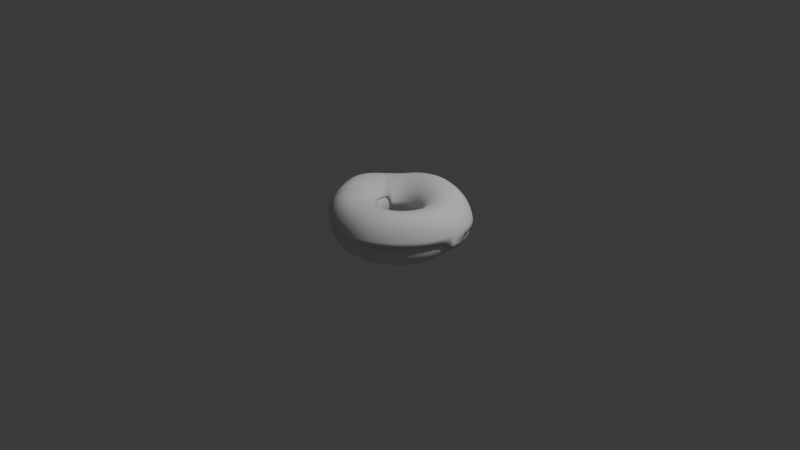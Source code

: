 # Source: donut1.blend  (saved by Blender 4.2.66; exported with 4.5.12 LTS)
import bpy
from mathutils import Matrix  # noqa: F401  (used for matrix-valued properties, if any)

bpy.ops.wm.read_factory_settings(use_empty=True)
scene = bpy.context.scene
scene.name = 'Scene'

# ---- collections
col_collection = bpy.data.collections.new('Collection'); scene.collection.children.link(col_collection)

# ---- world
world_world = bpy.data.worlds.new('World'); scene.world = world_world
world_world.use_nodes = True; world_world.node_tree.nodes.clear()
_N = world_world.node_tree.nodes; _L = world_world.node_tree.links
n0 = _N.new('ShaderNodeOutputWorld'); n0.name = 'World Output'; n0.location = (300, 300)
n1 = _N.new('ShaderNodeBackground'); n1.name = 'Background'; n1.location = (10, 300)
n1.inputs[0].default_value = (0.05088, 0.05088, 0.05088, 1.0)
_L.new(n1.outputs[0], n0.inputs[0])
n0.is_active_output = True
world_world.color = (0.05088, 0.05088, 0.05088)
world_world.sun_shadow_jitter_overblur = 0.0

# ---- cameras
cam_camera = bpy.data.cameras.new('Camera')
cam_camera.clip_end = 100.0
cam_camera.ortho_scale = 7.314

# ---- lights
light_light = bpy.data.lights.new('Light', 'POINT')
light_light.energy = 1000.0
light_light.shadow_soft_size = 0.1

# ---- meshes
me_torus_001 = bpy.data.meshes.new('Torus.001')
me_torus_001.from_pydata([(0.7316, -0.0704, 0.02873), (0.7126, -0.07976, 0.1307), (0.662, -0.08813, 0.2242), (0.5738, -0.09161, 0.2793), (0.4621, -0.08839, 0.2805), (0.3544, -0.07993, 0.2294), (0.279, -0.06911, 0.141), (0.2542, -0.05836, 0.02852), (0.2842, -0.0496, -0.09152), (0.3606, -0.04428, -0.1905), (0.4669, -0.04376, -0.2339), (0.5754, -0.04764, -0.213), (0.6622, -0.05413, -0.1486), (0.7157, -0.06181, -0.06542), (0.7409, 0.08173, 0.03544), (0.7234, 0.06667, 0.1311), (0.6687, 0.04445, 0.2218), (0.5812, 0.01939, 0.2777), (0.4678, -0.002169, 0.2805), (0.3582, -0.016, 0.2315), (0.2815, -0.01939, 0.1434), (0.2556, -0.012, 0.03027), (0.2847, 0.004999, -0.09104), (0.3608, 0.02889, -0.1896), (0.4664, 0.05339, -0.2288), (0.5758, 0.07266, -0.2018), (0.6633, 0.08413, -0.1332), (0.7206, 0.0876, -0.05315), (0.7084, 0.2374, 0.02587), (0.6956, 0.2167, 0.1265), (0.6449, 0.1806, 0.2192), (0.5594, 0.1334, 0.2771), (0.4494, 0.08516, 0.2822), (0.3436, 0.0484, 0.2344), (0.2691, 0.03049, 0.146), (0.2434, 0.03425, 0.03223), (0.27, 0.05914, -0.08999), (0.3409, 0.1017, -0.1918), (0.4412, 0.1514, -0.2369), (0.546, 0.1957, -0.2172), (0.6312, 0.2268, -0.1535), (0.6869, 0.2411, -0.06935), (0.629, 0.3868, 0.01263), (0.6222, 0.3605, 0.1245), (0.5803, 0.3167, 0.2184), (0.5042, 0.2482, 0.2786), (0.4057, 0.1693, 0.2871), (0.3098, 0.11, 0.2385), (0.2417, 0.07795, 0.149), (0.2175, 0.07792, 0.03447), (0.2399, 0.1098, -0.08816), (0.3009, 0.1699, -0.1934), (0.3887, 0.2444, -0.2497), (0.4821, 0.3147, -0.2436), (0.5592, 0.366, -0.1862), (0.6089, 0.3902, -0.0955), (0.5029, 0.5169, 0.01878), (0.4997, 0.4864, 0.1322), (0.4691, 0.4259, 0.2296), (0.4119, 0.3394, 0.2895), (0.3348, 0.2442, 0.2942), (0.2572, 0.165, 0.2434), (0.2001, 0.1203, 0.1522), (0.1791, 0.1166, 0.03697), (0.1961, 0.1544, -0.08585), (0.243, 0.2292, -0.1908), (0.3108, 0.3248, -0.2501), (0.3848, 0.417, -0.2487), (0.4464, 0.4854, -0.191), (0.4861, 0.5186, -0.09466), (0.3417, 0.6173, 0.0289), (0.3412, 0.5863, 0.1452), (0.324, 0.5194, 0.2441), (0.2914, 0.4181, 0.3019), (0.2416, 0.3052, 0.3028), (0.1882, 0.2102, 0.2487), (0.1467, 0.1552, 0.1557), (0.1305, 0.1484, 0.03962), (0.1409, 0.1904, -0.08326), (0.1705, 0.2764, -0.1875), (0.2133, 0.387, -0.2464), (0.2622, 0.4943, -0.2445), (0.3031, 0.5752, -0.1855), (0.3298, 0.6161, -0.08717), (0.1605, 0.6788, 0.03629), (0.1629, 0.6501, 0.1549), (0.1621, 0.5818, 0.2561), (0.1527, 0.4744, 0.3139), (0.1342, 0.35, 0.3107), (0.108, 0.2442, 0.2529), (0.08487, 0.1813, 0.1583), (0.07441, 0.1714, 0.04199), (0.07738, 0.2159, -0.08066), (0.08886, 0.3076, -0.1849), (0.1045, 0.4259, -0.2439), (0.1239, 0.5415, -0.2416), (0.1416, 0.6291, -0.1816), (0.1538, 0.6746, -0.08171), (-0.02404, 0.6938, 0.03709), (-0.01637, 0.6704, 0.1545), (-0.003959, 0.6083, 0.2538), (0.01067, 0.504, 0.3114), (0.02022, 0.3783, 0.3088), (0.02183, 0.2667, 0.2512), (0.01829, 0.198, 0.1574), (0.01399, 0.1848, 0.04255), (0.009459, 0.2284, -0.07884), (0.002723, 0.3199, -0.1831), (-0.00797, 0.4378, -0.2424), (-0.01824, 0.5532, -0.2409), (-0.02483, 0.6411, -0.1812), (-0.02681, 0.6874, -0.08111), (-0.1946, 0.6718, 0.02861), (-0.1835, 0.6525, 0.1411), (-0.1597, 0.598, 0.2368), (-0.1268, 0.5041, 0.2942), (-0.09236, 0.3849, 0.296), (-0.06472, 0.2743, 0.2435), (-0.04919, 0.2035, 0.1532), (-0.04704, 0.1875, 0.04052), (-0.05841, 0.2272, -0.07945), (-0.08284, 0.3127, -0.1829), (-0.1169, 0.4224, -0.2424), (-0.1528, 0.5316, -0.2414), (-0.18, 0.6159, -0.1827), (-0.194, 0.662, -0.08502), (-0.3448, 0.6155, 0.0172), (-0.3324, 0.601, 0.1246), (-0.3017, 0.5533, 0.2154), (-0.2538, 0.4707, 0.2717), (-0.1975, 0.3659, 0.2782), (-0.1466, 0.2639, 0.2325), (-0.1136, 0.1956, 0.1469), (-0.1051, 0.1781, 0.03653), (-0.1225, 0.212, -0.08214), (-0.163, 0.2865, -0.1847), (-0.218, 0.3836, -0.2437), (-0.2738, 0.482, -0.2429), (-0.3172, 0.559, -0.186), (-0.3408, 0.6031, -0.09187), (-0.4743, 0.5242, 0.009601), (-0.4613, 0.5146, 0.1133), (-0.4252, 0.4761, 0.2), (-0.365, 0.4074, 0.2539), (-0.2908, 0.3197, 0.2626), (-0.2198, 0.234, 0.2216), (-0.1715, 0.1736, 0.14), (-0.157, 0.157, 0.03149), (-0.1796, 0.183, -0.08558), (-0.2337, 0.2435, -0.1874), (-0.3061, 0.3247, -0.2457), (-0.3784, 0.4072, -0.2446), (-0.4351, 0.4724, -0.1885), (-0.467, 0.5112, -0.09646), (-0.5844, 0.4015, 0.008923), (-0.571, 0.3954, 0.1122), (-0.5328, 0.3656, 0.2018), (-0.4663, 0.3127, 0.2573), (-0.3755, 0.2467, 0.2624), (-0.2836, 0.1841, 0.2167), (-0.22, 0.1385, 0.1342), (-0.2, 0.1254, 0.02627), (-0.2268, 0.1425, -0.08929), (-0.2917, 0.1871, -0.19), (-0.3778, 0.2484, -0.2473), (-0.4654, 0.3107, -0.2452), (-0.5348, 0.3601, -0.1884), (-0.5742, 0.3901, -0.09636), (-0.6727, 0.2527, 0.01643), (-0.6667, 0.2461, 0.128), (-0.6302, 0.2254, 0.2234), (-0.5542, 0.1921, 0.2779), (-0.4468, 0.1537, 0.2742), (-0.3356, 0.1181, 0.219), (-0.2573, 0.09333, 0.1303), (-0.2322, 0.08603, 0.0212), (-0.2618, 0.09425, -0.0935), (-0.3347, 0.1202, -0.1924), (-0.4319, 0.1586, -0.2486), (-0.5326, 0.1975, -0.2453), (-0.6125, 0.2282, -0.1871), (-0.6581, 0.2466, -0.0928), (-0.7313, 0.09164, 0.01957), (-0.7309, 0.0857, 0.1374), (-0.6966, 0.07459, 0.239), (-0.6143, 0.06188, 0.2946), (-0.4937, 0.05283, 0.2847), (-0.3697, 0.0454, 0.2226), (-0.2805, 0.04213, 0.1275), (-0.2516, 0.04153, 0.01625), (-0.2824, 0.04153, -0.09808), (-0.3599, 0.04639, -0.1946), (-0.4649, 0.05936, -0.2499), (-0.5743, 0.07311, -0.2472), (-0.6615, 0.08422, -0.1893), (-0.7121, 0.09109, -0.09415), (-0.748, -0.07001, 0.01217), (-0.7456, -0.06966, 0.1267), (-0.7098, -0.06804, 0.2286), (-0.6276, -0.06092, 0.2899), (-0.5064, -0.04494, 0.2854), (-0.3802, -0.02679, 0.2229), (-0.2876, -0.01009, 0.1246), (-0.2572, -0.004688, 0.01159), (-0.2875, -0.01254, -0.1034), (-0.3655, -0.02923, -0.1972), (-0.4726, -0.04382, -0.2517), (-0.5841, -0.05629, -0.2496), (-0.6738, -0.06565, -0.1923), (-0.7276, -0.07008, -0.09803), (-0.7221, -0.2311, 0.006994), (-0.7154, -0.2219, 0.1159), (-0.6755, -0.2024, 0.2121), (-0.5963, -0.1729, 0.2739), (-0.4842, -0.1349, 0.2777), (-0.3664, -0.09387, 0.2193), (-0.278, -0.06037, 0.1213), (-0.2479, -0.04963, 0.007013), (-0.2762, -0.06532, -0.1083), (-0.3506, -0.1024, -0.2011), (-0.4538, -0.1451, -0.2539), (-0.5609, -0.1834, -0.2525), (-0.6478, -0.2129, -0.196), (-0.701, -0.2287, -0.1023), (-0.6504, -0.3808, 0.005276), (-0.6455, -0.3674, 0.1153), (-0.6077, -0.3329, 0.2087), (-0.533, -0.2791, 0.2651), (-0.4338, -0.2171, 0.2693), (-0.3309, -0.1545, 0.2145), (-0.2528, -0.107, 0.1183), (-0.2244, -0.09091, 0.002354), (-0.2492, -0.1142, -0.1125), (-0.3156, -0.1696, -0.205), (-0.4084, -0.2381, -0.2565), (-0.5042, -0.301, -0.255), (-0.5823, -0.3494, -0.1988), (-0.6307, -0.3758, -0.1049), (-0.5368, -0.5098, 0.006035), (-0.534, -0.4931, 0.1169), (-0.5049, -0.4487, 0.211), (-0.4455, -0.3777, 0.267), (-0.3642, -0.2927, 0.2684), (-0.2792, -0.2085, 0.2118), (-0.2132, -0.1475, 0.115), (-0.1881, -0.1275, -0.001287), (-0.2082, -0.157, -0.1157), (-0.2625, -0.2278, -0.2077), (-0.3385, -0.3177, -0.2585), (-0.4167, -0.4023, -0.2561), (-0.4804, -0.4669, -0.1997), (-0.5202, -0.5026, -0.1051), (-0.3899, -0.611, 0.007258), (-0.3895, -0.592, 0.1183), (-0.3714, -0.5401, 0.2123), (-0.3318, -0.4559, 0.2678), (-0.2751, -0.3534, 0.2675), (-0.2129, -0.2525, 0.2097), (-0.1622, -0.1821, 0.1128), (-0.1419, -0.159, -0.003287), (-0.1563, -0.1926, -0.1173), (-0.1951, -0.2749, -0.2089), (-0.2489, -0.3805, -0.259), (-0.304, -0.4814, -0.256), (-0.349, -0.5587, -0.1992), (-0.3774, -0.6018, -0.1043), (-0.2226, -0.6794, 0.00652), (-0.2241, -0.6587, 0.1172), (-0.2175, -0.6018, 0.2105), (-0.2002, -0.5092, 0.2653), (-0.1721, -0.3957, 0.265), (-0.1362, -0.2856, 0.2081), (-0.1035, -0.2099, 0.1126), (-0.08899, -0.1853, -0.002761), (-0.09672, -0.2202, -0.1167), (-0.1179, -0.3087, -0.2081), (-0.146, -0.4234, -0.2581), (-0.1749, -0.5339, -0.2555), (-0.1992, -0.6201, -0.1991), (-0.215, -0.6685, -0.1047), (-0.04801, -0.71, 0.004478), (-0.05157, -0.6888, 0.1139), (-0.05597, -0.6297, 0.2062), (-0.06057, -0.5333, 0.2612), (-0.06303, -0.417, 0.2629), (-0.05463, -0.3068, 0.2088), (-0.04099, -0.2297, 0.1149), (-0.03262, -0.2041, 0.0003665), (-0.03301, -0.2387, -0.1139), (-0.03552, -0.3269, -0.2055), (-0.03687, -0.4436, -0.2566), (-0.03898, -0.5573, -0.255), (-0.04218, -0.6471, -0.199), (-0.04519, -0.6981, -0.1055), (0.1222, -0.7002, 0.004099), (0.1159, -0.6787, 0.1123), (0.09991, -0.6194, 0.204), (0.07423, -0.526, 0.2592), (0.04594, -0.4169, 0.2625), (0.02788, -0.314, 0.2114), (0.02253, -0.2393, 0.1191), (0.02465, -0.2136, 0.005343), (0.03148, -0.2458, -0.109), (0.047, -0.3285, -0.2019), (0.07191, -0.4386, -0.2558), (0.09521, -0.5502, -0.2544), (0.1119, -0.6383, -0.1984), (0.1208, -0.6885, -0.1051), (0.2769, -0.6479, 0.006914), (0.2666, -0.6277, 0.1158), (0.2405, -0.576, 0.2071), (0.1973, -0.4939, 0.2609), (0.1489, -0.3962, 0.2637), (0.1077, -0.305, 0.2148), (0.08425, -0.2371, 0.1243), (0.08024, -0.2122, 0.01132), (0.09374, -0.2399, -0.1031), (0.1258, -0.3127, -0.1983), (0.1731, -0.4101, -0.2545), (0.2194, -0.5121, -0.2532), (0.2547, -0.5934, -0.197), (0.2739, -0.6388, -0.1031), (0.4134, -0.5657, 0.01129), (0.398, -0.5505, 0.1205), (0.3615, -0.5091, 0.212), (0.3071, -0.4415, 0.2659), (0.2419, -0.3587, 0.2677), (0.1813, -0.2799, 0.2181), (0.1415, -0.2224, 0.1296), (0.1317, -0.1994, 0.01735), (0.1509, -0.2213, -0.09794), (0.1978, -0.2803, -0.1961), (0.2623, -0.3627, -0.2528), (0.3294, -0.4496, -0.2512), (0.3817, -0.5188, -0.1943), (0.4096, -0.5573, -0.09948), (0.5274, -0.4632, 0.01548), (0.5096, -0.4541, 0.1252), (0.4674, -0.4244, 0.2171), (0.4012, -0.3726, 0.271), (0.3219, -0.3071, 0.2724), (0.2451, -0.2427, 0.2219), (0.1919, -0.1957, 0.1338), (0.1767, -0.1759, 0.02206), (0.2007, -0.1907, -0.09451), (0.2595, -0.2348, -0.1943), (0.3391, -0.2994, -0.2511), (0.4224, -0.3682, -0.2492), (0.4878, -0.4234, -0.1915), (0.5226, -0.4549, -0.09592), (0.6201, -0.3452, 0.01859), (0.6026, -0.3427, 0.129), (0.556, -0.325, 0.2216), (0.4797, -0.29, 0.2757), (0.3863, -0.2434, 0.2765), (0.2966, -0.1958, 0.2253), (0.233, -0.1592, 0.1364), (0.2134, -0.1428, 0.025), (0.2409, -0.1498, -0.09278), (0.3083, -0.1787, -0.1931), (0.4012, -0.2232, -0.2499), (0.4974, -0.2718, -0.2477), (0.5727, -0.3118, -0.1896), (0.613, -0.3361, -0.09339), (0.689, -0.2136, 0.01993), (0.6726, -0.2175, 0.131), (0.6234, -0.2124, 0.2244), (0.5392, -0.1957, 0.279), (0.434, -0.1698, 0.2795), (0.3334, -0.1406, 0.2275), (0.2624, -0.1164, 0.1387), (0.2398, -0.1026, 0.02683), (0.2692, -0.102, -0.09188), (0.3427, -0.1144, -0.1926), (0.4447, -0.1368, -0.2454), (0.5491, -0.1633, -0.2363), (0.6313, -0.1869, -0.1772), (0.6781, -0.2038, -0.08735)], [], [(0, 14, 15, 1), (1, 15, 16, 2), (2, 16, 17, 3), (3, 17, 18, 4), (4, 18, 19, 5), (5, 19, 20, 6), (6, 20, 21, 7), (7, 21, 22, 8), (8, 22, 23, 9), (9, 23, 24, 10), (10, 24, 25, 11), (11, 25, 26, 12), (12, 26, 27, 13), (13, 27, 14, 0), (14, 28, 29, 15), (15, 29, 30, 16), (16, 30, 31, 17), (17, 31, 32, 18), (18, 32, 33, 19), (19, 33, 34, 20), (20, 34, 35, 21), (21, 35, 36, 22), (22, 36, 37, 23), (23, 37, 38, 24), (24, 38, 39, 25), (25, 39, 40, 26), (26, 40, 41, 27), (27, 41, 28, 14), (28, 42, 43, 29), (29, 43, 44, 30), (30, 44, 45, 31), (31, 45, 46, 32), (32, 46, 47, 33), (33, 47, 48, 34), (34, 48, 49, 35), (35, 49, 50, 36), (36, 50, 51, 37), (37, 51, 52, 38), (38, 52, 53, 39), (39, 53, 54, 40), (40, 54, 55, 41), (41, 55, 42, 28), (42, 56, 57, 43), (43, 57, 58, 44), (44, 58, 59, 45), (45, 59, 60, 46), (46, 60, 61, 47), (47, 61, 62, 48), (48, 62, 63, 49), (49, 63, 64, 50), (50, 64, 65, 51), (51, 65, 66, 52), (52, 66, 67, 53), (53, 67, 68, 54), (54, 68, 69, 55), (55, 69, 56, 42), (56, 70, 71, 57), (57, 71, 72, 58), (58, 72, 73, 59), (59, 73, 74, 60), (60, 74, 75, 61), (61, 75, 76, 62), (62, 76, 77, 63), (63, 77, 78, 64), (64, 78, 79, 65), (65, 79, 80, 66), (66, 80, 81, 67), (67, 81, 82, 68), (68, 82, 83, 69), (69, 83, 70, 56), (70, 84, 85, 71), (71, 85, 86, 72), (72, 86, 87, 73), (73, 87, 88, 74), (74, 88, 89, 75), (75, 89, 90, 76), (76, 90, 91, 77), (77, 91, 92, 78), (78, 92, 93, 79), (79, 93, 94, 80), (80, 94, 95, 81), (81, 95, 96, 82), (82, 96, 97, 83), (83, 97, 84, 70), (84, 98, 99, 85), (85, 99, 100, 86), (86, 100, 101, 87), (87, 101, 102, 88), (88, 102, 103, 89), (89, 103, 104, 90), (90, 104, 105, 91), (91, 105, 106, 92), (92, 106, 107, 93), (93, 107, 108, 94), (94, 108, 109, 95), (95, 109, 110, 96), (96, 110, 111, 97), (97, 111, 98, 84), (98, 112, 113, 99), (99, 113, 114, 100), (100, 114, 115, 101), (101, 115, 116, 102), (102, 116, 117, 103), (103, 117, 118, 104), (104, 118, 119, 105), (105, 119, 120, 106), (106, 120, 121, 107), (107, 121, 122, 108), (108, 122, 123, 109), (109, 123, 124, 110), (110, 124, 125, 111), (111, 125, 112, 98), (112, 126, 127, 113), (113, 127, 128, 114), (114, 128, 129, 115), (115, 129, 130, 116), (116, 130, 131, 117), (117, 131, 132, 118), (118, 132, 133, 119), (119, 133, 134, 120), (120, 134, 135, 121), (121, 135, 136, 122), (122, 136, 137, 123), (123, 137, 138, 124), (124, 138, 139, 125), (125, 139, 126, 112), (126, 140, 141, 127), (127, 141, 142, 128), (128, 142, 143, 129), (129, 143, 144, 130), (130, 144, 145, 131), (131, 145, 146, 132), (132, 146, 147, 133), (133, 147, 148, 134), (134, 148, 149, 135), (135, 149, 150, 136), (136, 150, 151, 137), (137, 151, 152, 138), (138, 152, 153, 139), (139, 153, 140, 126), (140, 154, 155, 141), (141, 155, 156, 142), (142, 156, 157, 143), (143, 157, 158, 144), (144, 158, 159, 145), (145, 159, 160, 146), (146, 160, 161, 147), (147, 161, 162, 148), (148, 162, 163, 149), (149, 163, 164, 150), (150, 164, 165, 151), (151, 165, 166, 152), (152, 166, 167, 153), (153, 167, 154, 140), (154, 168, 169, 155), (155, 169, 170, 156), (156, 170, 171, 157), (157, 171, 172, 158), (158, 172, 173, 159), (159, 173, 174, 160), (160, 174, 175, 161), (161, 175, 176, 162), (162, 176, 177, 163), (163, 177, 178, 164), (164, 178, 179, 165), (165, 179, 180, 166), (166, 180, 181, 167), (167, 181, 168, 154), (168, 182, 183, 169), (169, 183, 184, 170), (170, 184, 185, 171), (171, 185, 186, 172), (172, 186, 187, 173), (173, 187, 188, 174), (174, 188, 189, 175), (175, 189, 190, 176), (176, 190, 191, 177), (177, 191, 192, 178), (178, 192, 193, 179), (179, 193, 194, 180), (180, 194, 195, 181), (181, 195, 182, 168), (182, 196, 197, 183), (183, 197, 198, 184), (184, 198, 199, 185), (185, 199, 200, 186), (186, 200, 201, 187), (187, 201, 202, 188), (188, 202, 203, 189), (189, 203, 204, 190), (190, 204, 205, 191), (191, 205, 206, 192), (192, 206, 207, 193), (193, 207, 208, 194), (194, 208, 209, 195), (195, 209, 196, 182), (196, 210, 211, 197), (197, 211, 212, 198), (198, 212, 213, 199), (199, 213, 214, 200), (200, 214, 215, 201), (201, 215, 216, 202), (202, 216, 217, 203), (203, 217, 218, 204), (204, 218, 219, 205), (205, 219, 220, 206), (206, 220, 221, 207), (207, 221, 222, 208), (208, 222, 223, 209), (209, 223, 210, 196), (210, 224, 225, 211), (211, 225, 226, 212), (212, 226, 227, 213), (213, 227, 228, 214), (214, 228, 229, 215), (215, 229, 230, 216), (216, 230, 231, 217), (217, 231, 232, 218), (218, 232, 233, 219), (219, 233, 234, 220), (220, 234, 235, 221), (221, 235, 236, 222), (222, 236, 237, 223), (223, 237, 224, 210), (224, 238, 239, 225), (225, 239, 240, 226), (226, 240, 241, 227), (227, 241, 242, 228), (228, 242, 243, 229), (229, 243, 244, 230), (230, 244, 245, 231), (231, 245, 246, 232), (232, 246, 247, 233), (233, 247, 248, 234), (234, 248, 249, 235), (235, 249, 250, 236), (236, 250, 251, 237), (237, 251, 238, 224), (238, 252, 253, 239), (239, 253, 254, 240), (240, 254, 255, 241), (241, 255, 256, 242), (242, 256, 257, 243), (243, 257, 258, 244), (244, 258, 259, 245), (245, 259, 260, 246), (246, 260, 261, 247), (247, 261, 262, 248), (248, 262, 263, 249), (249, 263, 264, 250), (250, 264, 265, 251), (251, 265, 252, 238), (252, 266, 267, 253), (253, 267, 268, 254), (254, 268, 269, 255), (255, 269, 270, 256), (256, 270, 271, 257), (257, 271, 272, 258), (258, 272, 273, 259), (259, 273, 274, 260), (260, 274, 275, 261), (261, 275, 276, 262), (262, 276, 277, 263), (263, 277, 278, 264), (264, 278, 279, 265), (265, 279, 266, 252), (266, 280, 281, 267), (267, 281, 282, 268), (268, 282, 283, 269), (269, 283, 284, 270), (270, 284, 285, 271), (271, 285, 286, 272), (272, 286, 287, 273), (273, 287, 288, 274), (274, 288, 289, 275), (275, 289, 290, 276), (276, 290, 291, 277), (277, 291, 292, 278), (278, 292, 293, 279), (279, 293, 280, 266), (280, 294, 295, 281), (281, 295, 296, 282), (282, 296, 297, 283), (283, 297, 298, 284), (284, 298, 299, 285), (285, 299, 300, 286), (286, 300, 301, 287), (287, 301, 302, 288), (288, 302, 303, 289), (289, 303, 304, 290), (290, 304, 305, 291), (291, 305, 306, 292), (292, 306, 307, 293), (293, 307, 294, 280), (294, 308, 309, 295), (295, 309, 310, 296), (296, 310, 311, 297), (297, 311, 312, 298), (298, 312, 313, 299), (299, 313, 314, 300), (300, 314, 315, 301), (301, 315, 316, 302), (302, 316, 317, 303), (303, 317, 318, 304), (304, 318, 319, 305), (305, 319, 320, 306), (306, 320, 321, 307), (307, 321, 308, 294), (308, 322, 323, 309), (309, 323, 324, 310), (310, 324, 325, 311), (311, 325, 326, 312), (312, 326, 327, 313), (313, 327, 328, 314), (314, 328, 329, 315), (315, 329, 330, 316), (316, 330, 331, 317), (317, 331, 332, 318), (318, 332, 333, 319), (319, 333, 334, 320), (320, 334, 335, 321), (321, 335, 322, 308), (322, 336, 337, 323), (323, 337, 338, 324), (324, 338, 339, 325), (325, 339, 340, 326), (326, 340, 341, 327), (327, 341, 342, 328), (328, 342, 343, 329), (329, 343, 344, 330), (330, 344, 345, 331), (331, 345, 346, 332), (332, 346, 347, 333), (333, 347, 348, 334), (334, 348, 349, 335), (335, 349, 336, 322), (336, 350, 351, 337), (337, 351, 352, 338), (338, 352, 353, 339), (339, 353, 354, 340), (340, 354, 355, 341), (341, 355, 356, 342), (342, 356, 357, 343), (343, 357, 358, 344), (344, 358, 359, 345), (345, 359, 360, 346), (346, 360, 361, 347), (347, 361, 362, 348), (348, 362, 363, 349), (349, 363, 350, 336), (350, 364, 365, 351), (351, 365, 366, 352), (352, 366, 367, 353), (353, 367, 368, 354), (354, 368, 369, 355), (355, 369, 370, 356), (356, 370, 371, 357), (357, 371, 372, 358), (358, 372, 373, 359), (359, 373, 374, 360), (360, 374, 375, 361), (361, 375, 376, 362), (362, 376, 377, 363), (363, 377, 364, 350), (364, 0, 1, 365), (365, 1, 2, 366), (366, 2, 3, 367), (367, 3, 4, 368), (368, 4, 5, 369), (369, 5, 6, 370), (370, 6, 7, 371), (371, 7, 8, 372), (372, 8, 9, 373), (373, 9, 10, 374), (374, 10, 11, 375), (375, 11, 12, 376), (376, 12, 13, 377), (377, 13, 0, 364)])
me_torus_001.polygons.foreach_set('use_smooth', [True] * 378)
_uv = me_torus_001.uv_layers.new(name='UVMap')
_uv.uv.foreach_set('vector', [0.5185, 0.5, 0.5556, 0.5, 0.5556, 0.5714, 0.5185, 0.5714, 0.5185, 0.5714, 0.5556, 0.5714, 0.5556, 0.6429, 0.5185, 0.6429, 0.5185, 0.6429, 0.5556, 0.6429, 0.5556, 0.7143, 0.5185, 0.7143, 0.5185, 0.7143, 0.5556, 0.7143, 0.5556, 0.7857, 0.5185, 0.7857, 0.5185, 0.7857, 0.5556, 0.7857, 0.5556, 0.8571, 0.5185, 0.8571, 0.5185, 0.8571, 0.5556, 0.8571, 0.5556, 0.9286, 0.5185, 0.9286, 0.5185, 0.9286, 0.5556, 0.9286, 0.5556, 1.0, 0.5185, 1.0, 0.5185, -2.22e-16, 0.5556, -2.22e-16, 0.5556, 0.07143, 0.5185, 0.07143, 0.5185, 0.07143, 0.5556, 0.07143, 0.5556, 0.1429, 0.5185, 0.1429, 0.5185, 0.1429, 0.5556, 0.1429, 0.5556, 0.2143, 0.5185, 0.2143, 0.5185, 0.2143, 0.5556, 0.2143, 0.5556, 0.2857, 0.5185, 0.2857, 0.5185, 0.2857, 0.5556, 0.2857, 0.5556, 0.3571, 0.5185, 0.3571, 0.5185, 0.3571, 0.5556, 0.3571, 0.5556, 0.4286, 0.5185, 0.4286, 0.5185, 0.4286, 0.5556, 0.4286, 0.5556, 0.5, 0.5185, 0.5, 0.5556, 0.5, 0.5926, 0.5, 0.5926, 0.5714, 0.5556, 0.5714, 0.5556, 0.5714, 0.5926, 0.5714, 0.5926, 0.6429, 0.5556, 0.6429, 0.5556, 0.6429, 0.5926, 0.6429, 0.5926, 0.7143, 0.5556, 0.7143, 0.5556, 0.7143, 0.5926, 0.7143, 0.5926, 0.7857, 0.5556, 0.7857, 0.5556, 0.7857, 0.5926, 0.7857, 0.5926, 0.8571, 0.5556, 0.8571, 0.5556, 0.8571, 0.5926, 0.8571, 0.5926, 0.9286, 0.5556, 0.9286, 0.5556, 0.9286, 0.5926, 0.9286, 0.5926, 1.0, 0.5556, 1.0, 0.5556, -2.22e-16, 0.5926, -2.22e-16, 0.5926, 0.07143, 0.5556, 0.07143, 0.5556, 0.07143, 0.5926, 0.07143, 0.5926, 0.1429, 0.5556, 0.1429, 0.5556, 0.1429, 0.5926, 0.1429, 0.5926, 0.2143, 0.5556, 0.2143, 0.5556, 0.2143, 0.5926, 0.2143, 0.5926, 0.2857, 0.5556, 0.2857, 0.5556, 0.2857, 0.5926, 0.2857, 0.5926, 0.3571, 0.5556, 0.3571, 0.5556, 0.3571, 0.5926, 0.3571, 0.5926, 0.4286, 0.5556, 0.4286, 0.5556, 0.4286, 0.5926, 0.4286, 0.5926, 0.5, 0.5556, 0.5, 0.5926, 0.5, 0.6296, 0.5, 0.6296, 0.5714, 0.5926, 0.5714, 0.5926, 0.5714, 0.6296, 0.5714, 0.6296, 0.6429, 0.5926, 0.6429, 0.5926, 0.6429, 0.6296, 0.6429, 0.6296, 0.7143, 0.5926, 0.7143, 0.5926, 0.7143, 0.6296, 0.7143, 0.6296, 0.7857, 0.5926, 0.7857, 0.5926, 0.7857, 0.6296, 0.7857, 0.6296, 0.8571, 0.5926, 0.8571, 0.5926, 0.8571, 0.6296, 0.8571, 0.6296, 0.9286, 0.5926, 0.9286, 0.5926, 0.9286, 0.6296, 0.9286, 0.6296, 1.0, 0.5926, 1.0, 0.5926, -2.22e-16, 0.6296, -2.22e-16, 0.6296, 0.07143, 0.5926, 0.07143, 0.5926, 0.07143, 0.6296, 0.07143, 0.6296, 0.1429, 0.5926, 0.1429, 0.5926, 0.1429, 0.6296, 0.1429, 0.6296, 0.2143, 0.5926, 0.2143, 0.5926, 0.2143, 0.6296, 0.2143, 0.6296, 0.2857, 0.5926, 0.2857, 0.5926, 0.2857, 0.6296, 0.2857, 0.6296, 0.3571, 0.5926, 0.3571, 0.5926, 0.3571, 0.6296, 0.3571, 0.6296, 0.4286, 0.5926, 0.4286, 0.5926, 0.4286, 0.6296, 0.4286, 0.6296, 0.5, 0.5926, 0.5, 0.6296, 0.5, 0.6667, 0.5, 0.6667, 0.5714, 0.6296, 0.5714, 0.6296, 0.5714, 0.6667, 0.5714, 0.6667, 0.6429, 0.6296, 0.6429, 0.6296, 0.6429, 0.6667, 0.6429, 0.6667, 0.7143, 0.6296, 0.7143, 0.6296, 0.7143, 0.6667, 0.7143, 0.6667, 0.7857, 0.6296, 0.7857, 0.6296, 0.7857, 0.6667, 0.7857, 0.6667, 0.8571, 0.6296, 0.8571, 0.6296, 0.8571, 0.6667, 0.8571, 0.6667, 0.9286, 0.6296, 0.9286, 0.6296, 0.9286, 0.6667, 0.9286, 0.6667, 1.0, 0.6296, 1.0, 0.6296, -2.22e-16, 0.6667, -2.22e-16, 0.6667, 0.07143, 0.6296, 0.07143, 0.6296, 0.07143, 0.6667, 0.07143, 0.6667, 0.1429, 0.6296, 0.1429, 0.6296, 0.1429, 0.6667, 0.1429, 0.6667, 0.2143, 0.6296, 0.2143, 0.6296, 0.2143, 0.6667, 0.2143, 0.6667, 0.2857, 0.6296, 0.2857, 0.6296, 0.2857, 0.6667, 0.2857, 0.6667, 0.3571, 0.6296, 0.3571, 0.6296, 0.3571, 0.6667, 0.3571, 0.6667, 0.4286, 0.6296, 0.4286, 0.6296, 0.4286, 0.6667, 0.4286, 0.6667, 0.5, 0.6296, 0.5, 0.6667, 0.5, 0.7037, 0.5, 0.7037, 0.5714, 0.6667, 0.5714, 0.6667, 0.5714, 0.7037, 0.5714, 0.7037, 0.6429, 0.6667, 0.6429, 0.6667, 0.6429, 0.7037, 0.6429, 0.7037, 0.7143, 0.6667, 0.7143, 0.6667, 0.7143, 0.7037, 0.7143, 0.7037, 0.7857, 0.6667, 0.7857, 0.6667, 0.7857, 0.7037, 0.7857, 0.7037, 0.8571, 0.6667, 0.8571, 0.6667, 0.8571, 0.7037, 0.8571, 0.7037, 0.9286, 0.6667, 0.9286, 0.6667, 0.9286, 0.7037, 0.9286, 0.7037, 1.0, 0.6667, 1.0, 0.6667, -2.22e-16, 0.7037, -2.22e-16, 0.7037, 0.07143, 0.6667, 0.07143, 0.6667, 0.07143, 0.7037, 0.07143, 0.7037, 0.1429, 0.6667, 0.1429, 0.6667, 0.1429, 0.7037, 0.1429, 0.7037, 0.2143, 0.6667, 0.2143, 0.6667, 0.2143, 0.7037, 0.2143, 0.7037, 0.2857, 0.6667, 0.2857, 0.6667, 0.2857, 0.7037, 0.2857, 0.7037, 0.3571, 0.6667, 0.3571, 0.6667, 0.3571, 0.7037, 0.3571, 0.7037, 0.4286, 0.6667, 0.4286, 0.6667, 0.4286, 0.7037, 0.4286, 0.7037, 0.5, 0.6667, 0.5, 0.7037, 0.5, 0.7407, 0.5, 0.7407, 0.5714, 0.7037, 0.5714, 0.7037, 0.5714, 0.7407, 0.5714, 0.7407, 0.6429, 0.7037, 0.6429, 0.7037, 0.6429, 0.7407, 0.6429, 0.7407, 0.7143, 0.7037, 0.7143, 0.7037, 0.7143, 0.7407, 0.7143, 0.7407, 0.7857, 0.7037, 0.7857, 0.7037, 0.7857, 0.7407, 0.7857, 0.7407, 0.8571, 0.7037, 0.8571, 0.7037, 0.8571, 0.7407, 0.8571, 0.7407, 0.9286, 0.7037, 0.9286, 0.7037, 0.9286, 0.7407, 0.9286, 0.7407, 1.0, 0.7037, 1.0, 0.7037, -2.22e-16, 0.7407, -2.22e-16, 0.7407, 0.07143, 0.7037, 0.07143, 0.7037, 0.07143, 0.7407, 0.07143, 0.7407, 0.1429, 0.7037, 0.1429, 0.7037, 0.1429, 0.7407, 0.1429, 0.7407, 0.2143, 0.7037, 0.2143, 0.7037, 0.2143, 0.7407, 0.2143, 0.7407, 0.2857, 0.7037, 0.2857, 0.7037, 0.2857, 0.7407, 0.2857, 0.7407, 0.3571, 0.7037, 0.3571, 0.7037, 0.3571, 0.7407, 0.3571, 0.7407, 0.4286, 0.7037, 0.4286, 0.7037, 0.4286, 0.7407, 0.4286, 0.7407, 0.5, 0.7037, 0.5, 0.7407, 0.5, 0.7778, 0.5, 0.7778, 0.5714, 0.7407, 0.5714, 0.7407, 0.5714, 0.7778, 0.5714, 0.7778, 0.6429, 0.7407, 0.6429, 0.7407, 0.6429, 0.7778, 0.6429, 0.7778, 0.7143, 0.7407, 0.7143, 0.7407, 0.7143, 0.7778, 0.7143, 0.7778, 0.7857, 0.7407, 0.7857, 0.7407, 0.7857, 0.7778, 0.7857, 0.7778, 0.8571, 0.7407, 0.8571, 0.7407, 0.8571, 0.7778, 0.8571, 0.7778, 0.9286, 0.7407, 0.9286, 0.7407, 0.9286, 0.7778, 0.9286, 0.7778, 1.0, 0.7407, 1.0, 0.7407, -2.22e-16, 0.7778, -2.22e-16, 0.7778, 0.07143, 0.7407, 0.07143, 0.7407, 0.07143, 0.7778, 0.07143, 0.7778, 0.1429, 0.7407, 0.1429, 0.7407, 0.1429, 0.7778, 0.1429, 0.7778, 0.2143, 0.7407, 0.2143, 0.7407, 0.2143, 0.7778, 0.2143, 0.7778, 0.2857, 0.7407, 0.2857, 0.7407, 0.2857, 0.7778, 0.2857, 0.7778, 0.3571, 0.7407, 0.3571, 0.7407, 0.3571, 0.7778, 0.3571, 0.7778, 0.4286, 0.7407, 0.4286, 0.7407, 0.4286, 0.7778, 0.4286, 0.7778, 0.5, 0.7407, 0.5, 0.7778, 0.5, 0.8148, 0.5, 0.8148, 0.5714, 0.7778, 0.5714, 0.7778, 0.5714, 0.8148, 0.5714, 0.8148, 0.6429, 0.7778, 0.6429, 0.7778, 0.6429, 0.8148, 0.6429, 0.8148, 0.7143, 0.7778, 0.7143, 0.7778, 0.7143, 0.8148, 0.7143, 0.8148, 0.7857, 0.7778, 0.7857, 0.7778, 0.7857, 0.8148, 0.7857, 0.8148, 0.8571, 0.7778, 0.8571, 0.7778, 0.8571, 0.8148, 0.8571, 0.8148, 0.9286, 0.7778, 0.9286, 0.7778, 0.9286, 0.8148, 0.9286, 0.8148, 1.0, 0.7778, 1.0, 0.7778, -2.22e-16, 0.8148, -2.22e-16, 0.8148, 0.07143, 0.7778, 0.07143, 0.7778, 0.07143, 0.8148, 0.07143, 0.8148, 0.1429, 0.7778, 0.1429, 0.7778, 0.1429, 0.8148, 0.1429, 0.8148, 0.2143, 0.7778, 0.2143, 0.7778, 0.2143, 0.8148, 0.2143, 0.8148, 0.2857, 0.7778, 0.2857, 0.7778, 0.2857, 0.8148, 0.2857, 0.8148, 0.3571, 0.7778, 0.3571, 0.7778, 0.3571, 0.8148, 0.3571, 0.8148, 0.4286, 0.7778, 0.4286, 0.7778, 0.4286, 0.8148, 0.4286, 0.8148, 0.5, 0.7778, 0.5, 0.8148, 0.5, 0.8519, 0.5, 0.8519, 0.5714, 0.8148, 0.5714, 0.8148, 0.5714, 0.8519, 0.5714, 0.8519, 0.6429, 0.8148, 0.6429, 0.8148, 0.6429, 0.8519, 0.6429, 0.8519, 0.7143, 0.8148, 0.7143, 0.8148, 0.7143, 0.8519, 0.7143, 0.8519, 0.7857, 0.8148, 0.7857, 0.8148, 0.7857, 0.8519, 0.7857, 0.8519, 0.8571, 0.8148, 0.8571, 0.8148, 0.8571, 0.8519, 0.8571, 0.8519, 0.9286, 0.8148, 0.9286, 0.8148, 0.9286, 0.8519, 0.9286, 0.8519, 1.0, 0.8148, 1.0, 0.8148, -2.22e-16, 0.8519, -2.22e-16, 0.8519, 0.07143, 0.8148, 0.07143, 0.8148, 0.07143, 0.8519, 0.07143, 0.8519, 0.1429, 0.8148, 0.1429, 0.8148, 0.1429, 0.8519, 0.1429, 0.8519, 0.2143, 0.8148, 0.2143, 0.8148, 0.2143, 0.8519, 0.2143, 0.8519, 0.2857, 0.8148, 0.2857, 0.8148, 0.2857, 0.8519, 0.2857, 0.8519, 0.3571, 0.8148, 0.3571, 0.8148, 0.3571, 0.8519, 0.3571, 0.8519, 0.4286, 0.8148, 0.4286, 0.8148, 0.4286, 0.8519, 0.4286, 0.8519, 0.5, 0.8148, 0.5, 0.8519, 0.5, 0.8889, 0.5, 0.8889, 0.5714, 0.8519, 0.5714, 0.8519, 0.5714, 0.8889, 0.5714, 0.8889, 0.6429, 0.8519, 0.6429, 0.8519, 0.6429, 0.8889, 0.6429, 0.8889, 0.7143, 0.8519, 0.7143, 0.8519, 0.7143, 0.8889, 0.7143, 0.8889, 0.7857, 0.8519, 0.7857, 0.8519, 0.7857, 0.8889, 0.7857, 0.8889, 0.8571, 0.8519, 0.8571, 0.8519, 0.8571, 0.8889, 0.8571, 0.8889, 0.9286, 0.8519, 0.9286, 0.8519, 0.9286, 0.8889, 0.9286, 0.8889, 1.0, 0.8519, 1.0, 0.8519, -2.22e-16, 0.8889, -2.22e-16, 0.8889, 0.07143, 0.8519, 0.07143, 0.8519, 0.07143, 0.8889, 0.07143, 0.8889, 0.1429, 0.8519, 0.1429, 0.8519, 0.1429, 0.8889, 0.1429, 0.8889, 0.2143, 0.8519, 0.2143, 0.8519, 0.2143, 0.8889, 0.2143, 0.8889, 0.2857, 0.8519, 0.2857, 0.8519, 0.2857, 0.8889, 0.2857, 0.8889, 0.3571, 0.8519, 0.3571, 0.8519, 0.3571, 0.8889, 0.3571, 0.8889, 0.4286, 0.8519, 0.4286, 0.8519, 0.4286, 0.8889, 0.4286, 0.8889, 0.5, 0.8519, 0.5, 0.8889, 0.5, 0.9259, 0.5, 0.9259, 0.5714, 0.8889, 0.5714, 0.8889, 0.5714, 0.9259, 0.5714, 0.9259, 0.6429, 0.8889, 0.6429, 0.8889, 0.6429, 0.9259, 0.6429, 0.9259, 0.7143, 0.8889, 0.7143, 0.8889, 0.7143, 0.9259, 0.7143, 0.9259, 0.7857, 0.8889, 0.7857, 0.8889, 0.7857, 0.9259, 0.7857, 0.9259, 0.8571, 0.8889, 0.8571, 0.8889, 0.8571, 0.9259, 0.8571, 0.9259, 0.9286, 0.8889, 0.9286, 0.8889, 0.9286, 0.9259, 0.9286, 0.9259, 1.0, 0.8889, 1.0, 0.8889, -2.22e-16, 0.9259, -2.22e-16, 0.9259, 0.07143, 0.8889, 0.07143, 0.8889, 0.07143, 0.9259, 0.07143, 0.9259, 0.1429, 0.8889, 0.1429, 0.8889, 0.1429, 0.9259, 0.1429, 0.9259, 0.2143, 0.8889, 0.2143, 0.8889, 0.2143, 0.9259, 0.2143, 0.9259, 0.2857, 0.8889, 0.2857, 0.8889, 0.2857, 0.9259, 0.2857, 0.9259, 0.3571, 0.8889, 0.3571, 0.8889, 0.3571, 0.9259, 0.3571, 0.9259, 0.4286, 0.8889, 0.4286, 0.8889, 0.4286, 0.9259, 0.4286, 0.9259, 0.5, 0.8889, 0.5, 0.9259, 0.5, 0.963, 0.5, 0.963, 0.5714, 0.9259, 0.5714, 0.9259, 0.5714, 0.963, 0.5714, 0.963, 0.6429, 0.9259, 0.6429, 0.9259, 0.6429, 0.963, 0.6429, 0.963, 0.7143, 0.9259, 0.7143, 0.9259, 0.7143, 0.963, 0.7143, 0.963, 0.7857, 0.9259, 0.7857, 0.9259, 0.7857, 0.963, 0.7857, 0.963, 0.8571, 0.9259, 0.8571, 0.9259, 0.8571, 0.963, 0.8571, 0.963, 0.9286, 0.9259, 0.9286, 0.9259, 0.9286, 0.963, 0.9286, 0.963, 1.0, 0.9259, 1.0, 0.9259, -2.22e-16, 0.963, -2.22e-16, 0.963, 0.07143, 0.9259, 0.07143, 0.9259, 0.07143, 0.963, 0.07143, 0.963, 0.1429, 0.9259, 0.1429, 0.9259, 0.1429, 0.963, 0.1429, 0.963, 0.2143, 0.9259, 0.2143, 0.9259, 0.2143, 0.963, 0.2143, 0.963, 0.2857, 0.9259, 0.2857, 0.9259, 0.2857, 0.963, 0.2857, 0.963, 0.3571, 0.9259, 0.3571, 0.9259, 0.3571, 0.963, 0.3571, 0.963, 0.4286, 0.9259, 0.4286, 0.9259, 0.4286, 0.963, 0.4286, 0.963, 0.5, 0.9259, 0.5, 0.963, 0.5, 1.0, 0.5, 1.0, 0.5714, 0.963, 0.5714, 0.963, 0.5714, 1.0, 0.5714, 1.0, 0.6429, 0.963, 0.6429, 0.963, 0.6429, 1.0, 0.6429, 1.0, 0.7143, 0.963, 0.7143, 0.963, 0.7143, 1.0, 0.7143, 1.0, 0.7857, 0.963, 0.7857, 0.963, 0.7857, 1.0, 0.7857, 1.0, 0.8571, 0.963, 0.8571, 0.963, 0.8571, 1.0, 0.8571, 1.0, 0.9286, 0.963, 0.9286, 0.963, 0.9286, 1.0, 0.9286, 1.0, 1.0, 0.963, 1.0, 0.963, -2.22e-16, 1.0, -2.22e-16, 1.0, 0.07143, 0.963, 0.07143, 0.963, 0.07143, 1.0, 0.07143, 1.0, 0.1429, 0.963, 0.1429, 0.963, 0.1429, 1.0, 0.1429, 1.0, 0.2143, 0.963, 0.2143, 0.963, 0.2143, 1.0, 0.2143, 1.0, 0.2857, 0.963, 0.2857, 0.963, 0.2857, 1.0, 0.2857, 1.0, 0.3571, 0.963, 0.3571, 0.963, 0.3571, 1.0, 0.3571, 1.0, 0.4286, 0.963, 0.4286, 0.963, 0.4286, 1.0, 0.4286, 1.0, 0.5, 0.963, 0.5, -6.661e-16, 0.5, 0.03704, 0.5, 0.03704, 0.5714, -6.661e-16, 0.5714, -6.661e-16, 0.5714, 0.03704, 0.5714, 0.03704, 0.6429, -6.661e-16, 0.6429, -6.661e-16, 0.6429, 0.03704, 0.6429, 0.03704, 0.7143, -6.661e-16, 0.7143, -6.661e-16, 0.7143, 0.03704, 0.7143, 0.03704, 0.7857, -6.661e-16, 0.7857, -6.661e-16, 0.7857, 0.03704, 0.7857, 0.03704, 0.8571, -6.661e-16, 0.8571, -6.661e-16, 0.8571, 0.03704, 0.8571, 0.03704, 0.9286, -6.661e-16, 0.9286, -6.661e-16, 0.9286, 0.03704, 0.9286, 0.03704, 1.0, -6.661e-16, 1.0, -6.661e-16, -2.22e-16, 0.03704, -2.22e-16, 0.03704, 0.07143, -6.661e-16, 0.07143, -6.661e-16, 0.07143, 0.03704, 0.07143, 0.03704, 0.1429, -6.661e-16, 0.1429, -6.661e-16, 0.1429, 0.03704, 0.1429, 0.03704, 0.2143, -6.661e-16, 0.2143, -6.661e-16, 0.2143, 0.03704, 0.2143, 0.03704, 0.2857, -6.661e-16, 0.2857, -6.661e-16, 0.2857, 0.03704, 0.2857, 0.03704, 0.3571, -6.661e-16, 0.3571, -6.661e-16, 0.3571, 0.03704, 0.3571, 0.03704, 0.4286, -6.661e-16, 0.4286, -6.661e-16, 0.4286, 0.03704, 0.4286, 0.03704, 0.5, -6.661e-16, 0.5, 0.03704, 0.5, 0.07407, 0.5, 0.07407, 0.5714, 0.03704, 0.5714, 0.03704, 0.5714, 0.07407, 0.5714, 0.07407, 0.6429, 0.03704, 0.6429, 0.03704, 0.6429, 0.07407, 0.6429, 0.07407, 0.7143, 0.03704, 0.7143, 0.03704, 0.7143, 0.07407, 0.7143, 0.07407, 0.7857, 0.03704, 0.7857, 0.03704, 0.7857, 0.07407, 0.7857, 0.07407, 0.8571, 0.03704, 0.8571, 0.03704, 0.8571, 0.07407, 0.8571, 0.07407, 0.9286, 0.03704, 0.9286, 0.03704, 0.9286, 0.07407, 0.9286, 0.07407, 1.0, 0.03704, 1.0, 0.03704, -2.22e-16, 0.07407, -2.22e-16, 0.07407, 0.07143, 0.03704, 0.07143, 0.03704, 0.07143, 0.07407, 0.07143, 0.07407, 0.1429, 0.03704, 0.1429, 0.03704, 0.1429, 0.07407, 0.1429, 0.07407, 0.2143, 0.03704, 0.2143, 0.03704, 0.2143, 0.07407, 0.2143, 0.07407, 0.2857, 0.03704, 0.2857, 0.03704, 0.2857, 0.07407, 0.2857, 0.07407, 0.3571, 0.03704, 0.3571, 0.03704, 0.3571, 0.07407, 0.3571, 0.07407, 0.4286, 0.03704, 0.4286, 0.03704, 0.4286, 0.07407, 0.4286, 0.07407, 0.5, 0.03704, 0.5, 0.07407, 0.5, 0.1111, 0.5, 0.1111, 0.5714, 0.07407, 0.5714, 0.07407, 0.5714, 0.1111, 0.5714, 0.1111, 0.6429, 0.07407, 0.6429, 0.07407, 0.6429, 0.1111, 0.6429, 0.1111, 0.7143, 0.07407, 0.7143, 0.07407, 0.7143, 0.1111, 0.7143, 0.1111, 0.7857, 0.07407, 0.7857, 0.07407, 0.7857, 0.1111, 0.7857, 0.1111, 0.8571, 0.07407, 0.8571, 0.07407, 0.8571, 0.1111, 0.8571, 0.1111, 0.9286, 0.07407, 0.9286, 0.07407, 0.9286, 0.1111, 0.9286, 0.1111, 1.0, 0.07407, 1.0, 0.07407, -2.22e-16, 0.1111, -2.22e-16, 0.1111, 0.07143, 0.07407, 0.07143, 0.07407, 0.07143, 0.1111, 0.07143, 0.1111, 0.1429, 0.07407, 0.1429, 0.07407, 0.1429, 0.1111, 0.1429, 0.1111, 0.2143, 0.07407, 0.2143, 0.07407, 0.2143, 0.1111, 0.2143, 0.1111, 0.2857, 0.07407, 0.2857, 0.07407, 0.2857, 0.1111, 0.2857, 0.1111, 0.3571, 0.07407, 0.3571, 0.07407, 0.3571, 0.1111, 0.3571, 0.1111, 0.4286, 0.07407, 0.4286, 0.07407, 0.4286, 0.1111, 0.4286, 0.1111, 0.5, 0.07407, 0.5, 0.1111, 0.5, 0.1481, 0.5, 0.1481, 0.5714, 0.1111, 0.5714, 0.1111, 0.5714, 0.1481, 0.5714, 0.1481, 0.6429, 0.1111, 0.6429, 0.1111, 0.6429, 0.1481, 0.6429, 0.1481, 0.7143, 0.1111, 0.7143, 0.1111, 0.7143, 0.1481, 0.7143, 0.1481, 0.7857, 0.1111, 0.7857, 0.1111, 0.7857, 0.1481, 0.7857, 0.1481, 0.8571, 0.1111, 0.8571, 0.1111, 0.8571, 0.1481, 0.8571, 0.1481, 0.9286, 0.1111, 0.9286, 0.1111, 0.9286, 0.1481, 0.9286, 0.1481, 1.0, 0.1111, 1.0, 0.1111, -2.22e-16, 0.1481, -2.22e-16, 0.1481, 0.07143, 0.1111, 0.07143, 0.1111, 0.07143, 0.1481, 0.07143, 0.1481, 0.1429, 0.1111, 0.1429, 0.1111, 0.1429, 0.1481, 0.1429, 0.1481, 0.2143, 0.1111, 0.2143, 0.1111, 0.2143, 0.1481, 0.2143, 0.1481, 0.2857, 0.1111, 0.2857, 0.1111, 0.2857, 0.1481, 0.2857, 0.1481, 0.3571, 0.1111, 0.3571, 0.1111, 0.3571, 0.1481, 0.3571, 0.1481, 0.4286, 0.1111, 0.4286, 0.1111, 0.4286, 0.1481, 0.4286, 0.1481, 0.5, 0.1111, 0.5, 0.1481, 0.5, 0.1852, 0.5, 0.1852, 0.5714, 0.1481, 0.5714, 0.1481, 0.5714, 0.1852, 0.5714, 0.1852, 0.6429, 0.1481, 0.6429, 0.1481, 0.6429, 0.1852, 0.6429, 0.1852, 0.7143, 0.1481, 0.7143, 0.1481, 0.7143, 0.1852, 0.7143, 0.1852, 0.7857, 0.1481, 0.7857, 0.1481, 0.7857, 0.1852, 0.7857, 0.1852, 0.8571, 0.1481, 0.8571, 0.1481, 0.8571, 0.1852, 0.8571, 0.1852, 0.9286, 0.1481, 0.9286, 0.1481, 0.9286, 0.1852, 0.9286, 0.1852, 1.0, 0.1481, 1.0, 0.1481, -2.22e-16, 0.1852, -2.22e-16, 0.1852, 0.07143, 0.1481, 0.07143, 0.1481, 0.07143, 0.1852, 0.07143, 0.1852, 0.1429, 0.1481, 0.1429, 0.1481, 0.1429, 0.1852, 0.1429, 0.1852, 0.2143, 0.1481, 0.2143, 0.1481, 0.2143, 0.1852, 0.2143, 0.1852, 0.2857, 0.1481, 0.2857, 0.1481, 0.2857, 0.1852, 0.2857, 0.1852, 0.3571, 0.1481, 0.3571, 0.1481, 0.3571, 0.1852, 0.3571, 0.1852, 0.4286, 0.1481, 0.4286, 0.1481, 0.4286, 0.1852, 0.4286, 0.1852, 0.5, 0.1481, 0.5, 0.1852, 0.5, 0.2222, 0.5, 0.2222, 0.5714, 0.1852, 0.5714, 0.1852, 0.5714, 0.2222, 0.5714, 0.2222, 0.6429, 0.1852, 0.6429, 0.1852, 0.6429, 0.2222, 0.6429, 0.2222, 0.7143, 0.1852, 0.7143, 0.1852, 0.7143, 0.2222, 0.7143, 0.2222, 0.7857, 0.1852, 0.7857, 0.1852, 0.7857, 0.2222, 0.7857, 0.2222, 0.8571, 0.1852, 0.8571, 0.1852, 0.8571, 0.2222, 0.8571, 0.2222, 0.9286, 0.1852, 0.9286, 0.1852, 0.9286, 0.2222, 0.9286, 0.2222, 1.0, 0.1852, 1.0, 0.1852, -2.22e-16, 0.2222, -2.22e-16, 0.2222, 0.07143, 0.1852, 0.07143, 0.1852, 0.07143, 0.2222, 0.07143, 0.2222, 0.1429, 0.1852, 0.1429, 0.1852, 0.1429, 0.2222, 0.1429, 0.2222, 0.2143, 0.1852, 0.2143, 0.1852, 0.2143, 0.2222, 0.2143, 0.2222, 0.2857, 0.1852, 0.2857, 0.1852, 0.2857, 0.2222, 0.2857, 0.2222, 0.3571, 0.1852, 0.3571, 0.1852, 0.3571, 0.2222, 0.3571, 0.2222, 0.4286, 0.1852, 0.4286, 0.1852, 0.4286, 0.2222, 0.4286, 0.2222, 0.5, 0.1852, 0.5, 0.2222, 0.5, 0.2593, 0.5, 0.2593, 0.5714, 0.2222, 0.5714, 0.2222, 0.5714, 0.2593, 0.5714, 0.2593, 0.6429, 0.2222, 0.6429, 0.2222, 0.6429, 0.2593, 0.6429, 0.2593, 0.7143, 0.2222, 0.7143, 0.2222, 0.7143, 0.2593, 0.7143, 0.2593, 0.7857, 0.2222, 0.7857, 0.2222, 0.7857, 0.2593, 0.7857, 0.2593, 0.8571, 0.2222, 0.8571, 0.2222, 0.8571, 0.2593, 0.8571, 0.2593, 0.9286, 0.2222, 0.9286, 0.2222, 0.9286, 0.2593, 0.9286, 0.2593, 1.0, 0.2222, 1.0, 0.2222, -2.22e-16, 0.2593, -2.22e-16, 0.2593, 0.07143, 0.2222, 0.07143, 0.2222, 0.07143, 0.2593, 0.07143, 0.2593, 0.1429, 0.2222, 0.1429, 0.2222, 0.1429, 0.2593, 0.1429, 0.2593, 0.2143, 0.2222, 0.2143, 0.2222, 0.2143, 0.2593, 0.2143, 0.2593, 0.2857, 0.2222, 0.2857, 0.2222, 0.2857, 0.2593, 0.2857, 0.2593, 0.3571, 0.2222, 0.3571, 0.2222, 0.3571, 0.2593, 0.3571, 0.2593, 0.4286, 0.2222, 0.4286, 0.2222, 0.4286, 0.2593, 0.4286, 0.2593, 0.5, 0.2222, 0.5, 0.2593, 0.5, 0.2963, 0.5, 0.2963, 0.5714, 0.2593, 0.5714, 0.2593, 0.5714, 0.2963, 0.5714, 0.2963, 0.6429, 0.2593, 0.6429, 0.2593, 0.6429, 0.2963, 0.6429, 0.2963, 0.7143, 0.2593, 0.7143, 0.2593, 0.7143, 0.2963, 0.7143, 0.2963, 0.7857, 0.2593, 0.7857, 0.2593, 0.7857, 0.2963, 0.7857, 0.2963, 0.8571, 0.2593, 0.8571, 0.2593, 0.8571, 0.2963, 0.8571, 0.2963, 0.9286, 0.2593, 0.9286, 0.2593, 0.9286, 0.2963, 0.9286, 0.2963, 1.0, 0.2593, 1.0, 0.2593, -2.22e-16, 0.2963, -2.22e-16, 0.2963, 0.07143, 0.2593, 0.07143, 0.2593, 0.07143, 0.2963, 0.07143, 0.2963, 0.1429, 0.2593, 0.1429, 0.2593, 0.1429, 0.2963, 0.1429, 0.2963, 0.2143, 0.2593, 0.2143, 0.2593, 0.2143, 0.2963, 0.2143, 0.2963, 0.2857, 0.2593, 0.2857, 0.2593, 0.2857, 0.2963, 0.2857, 0.2963, 0.3571, 0.2593, 0.3571, 0.2593, 0.3571, 0.2963, 0.3571, 0.2963, 0.4286, 0.2593, 0.4286, 0.2593, 0.4286, 0.2963, 0.4286, 0.2963, 0.5, 0.2593, 0.5, 0.2963, 0.5, 0.3333, 0.5, 0.3333, 0.5714, 0.2963, 0.5714, 0.2963, 0.5714, 0.3333, 0.5714, 0.3333, 0.6429, 0.2963, 0.6429, 0.2963, 0.6429, 0.3333, 0.6429, 0.3333, 0.7143, 0.2963, 0.7143, 0.2963, 0.7143, 0.3333, 0.7143, 0.3333, 0.7857, 0.2963, 0.7857, 0.2963, 0.7857, 0.3333, 0.7857, 0.3333, 0.8571, 0.2963, 0.8571, 0.2963, 0.8571, 0.3333, 0.8571, 0.3333, 0.9286, 0.2963, 0.9286, 0.2963, 0.9286, 0.3333, 0.9286, 0.3333, 1.0, 0.2963, 1.0, 0.2963, -2.22e-16, 0.3333, -2.22e-16, 0.3333, 0.07143, 0.2963, 0.07143, 0.2963, 0.07143, 0.3333, 0.07143, 0.3333, 0.1429, 0.2963, 0.1429, 0.2963, 0.1429, 0.3333, 0.1429, 0.3333, 0.2143, 0.2963, 0.2143, 0.2963, 0.2143, 0.3333, 0.2143, 0.3333, 0.2857, 0.2963, 0.2857, 0.2963, 0.2857, 0.3333, 0.2857, 0.3333, 0.3571, 0.2963, 0.3571, 0.2963, 0.3571, 0.3333, 0.3571, 0.3333, 0.4286, 0.2963, 0.4286, 0.2963, 0.4286, 0.3333, 0.4286, 0.3333, 0.5, 0.2963, 0.5, 0.3333, 0.5, 0.3704, 0.5, 0.3704, 0.5714, 0.3333, 0.5714, 0.3333, 0.5714, 0.3704, 0.5714, 0.3704, 0.6429, 0.3333, 0.6429, 0.3333, 0.6429, 0.3704, 0.6429, 0.3704, 0.7143, 0.3333, 0.7143, 0.3333, 0.7143, 0.3704, 0.7143, 0.3704, 0.7857, 0.3333, 0.7857, 0.3333, 0.7857, 0.3704, 0.7857, 0.3704, 0.8571, 0.3333, 0.8571, 0.3333, 0.8571, 0.3704, 0.8571, 0.3704, 0.9286, 0.3333, 0.9286, 0.3333, 0.9286, 0.3704, 0.9286, 0.3704, 1.0, 0.3333, 1.0, 0.3333, -2.22e-16, 0.3704, -2.22e-16, 0.3704, 0.07143, 0.3333, 0.07143, 0.3333, 0.07143, 0.3704, 0.07143, 0.3704, 0.1429, 0.3333, 0.1429, 0.3333, 0.1429, 0.3704, 0.1429, 0.3704, 0.2143, 0.3333, 0.2143, 0.3333, 0.2143, 0.3704, 0.2143, 0.3704, 0.2857, 0.3333, 0.2857, 0.3333, 0.2857, 0.3704, 0.2857, 0.3704, 0.3571, 0.3333, 0.3571, 0.3333, 0.3571, 0.3704, 0.3571, 0.3704, 0.4286, 0.3333, 0.4286, 0.3333, 0.4286, 0.3704, 0.4286, 0.3704, 0.5, 0.3333, 0.5, 0.3704, 0.5, 0.4074, 0.5, 0.4074, 0.5714, 0.3704, 0.5714, 0.3704, 0.5714, 0.4074, 0.5714, 0.4074, 0.6429, 0.3704, 0.6429, 0.3704, 0.6429, 0.4074, 0.6429, 0.4074, 0.7143, 0.3704, 0.7143, 0.3704, 0.7143, 0.4074, 0.7143, 0.4074, 0.7857, 0.3704, 0.7857, 0.3704, 0.7857, 0.4074, 0.7857, 0.4074, 0.8571, 0.3704, 0.8571, 0.3704, 0.8571, 0.4074, 0.8571, 0.4074, 0.9286, 0.3704, 0.9286, 0.3704, 0.9286, 0.4074, 0.9286, 0.4074, 1.0, 0.3704, 1.0, 0.3704, -2.22e-16, 0.4074, -2.22e-16, 0.4074, 0.07143, 0.3704, 0.07143, 0.3704, 0.07143, 0.4074, 0.07143, 0.4074, 0.1429, 0.3704, 0.1429, 0.3704, 0.1429, 0.4074, 0.1429, 0.4074, 0.2143, 0.3704, 0.2143, 0.3704, 0.2143, 0.4074, 0.2143, 0.4074, 0.2857, 0.3704, 0.2857, 0.3704, 0.2857, 0.4074, 0.2857, 0.4074, 0.3571, 0.3704, 0.3571, 0.3704, 0.3571, 0.4074, 0.3571, 0.4074, 0.4286, 0.3704, 0.4286, 0.3704, 0.4286, 0.4074, 0.4286, 0.4074, 0.5, 0.3704, 0.5, 0.4074, 0.5, 0.4444, 0.5, 0.4444, 0.5714, 0.4074, 0.5714, 0.4074, 0.5714, 0.4444, 0.5714, 0.4444, 0.6429, 0.4074, 0.6429, 0.4074, 0.6429, 0.4444, 0.6429, 0.4444, 0.7143, 0.4074, 0.7143, 0.4074, 0.7143, 0.4444, 0.7143, 0.4444, 0.7857, 0.4074, 0.7857, 0.4074, 0.7857, 0.4444, 0.7857, 0.4444, 0.8571, 0.4074, 0.8571, 0.4074, 0.8571, 0.4444, 0.8571, 0.4444, 0.9286, 0.4074, 0.9286, 0.4074, 0.9286, 0.4444, 0.9286, 0.4444, 1.0, 0.4074, 1.0, 0.4074, -2.22e-16, 0.4444, -2.22e-16, 0.4444, 0.07143, 0.4074, 0.07143, 0.4074, 0.07143, 0.4444, 0.07143, 0.4444, 0.1429, 0.4074, 0.1429, 0.4074, 0.1429, 0.4444, 0.1429, 0.4444, 0.2143, 0.4074, 0.2143, 0.4074, 0.2143, 0.4444, 0.2143, 0.4444, 0.2857, 0.4074, 0.2857, 0.4074, 0.2857, 0.4444, 0.2857, 0.4444, 0.3571, 0.4074, 0.3571, 0.4074, 0.3571, 0.4444, 0.3571, 0.4444, 0.4286, 0.4074, 0.4286, 0.4074, 0.4286, 0.4444, 0.4286, 0.4444, 0.5, 0.4074, 0.5, 0.4444, 0.5, 0.4815, 0.5, 0.4815, 0.5714, 0.4444, 0.5714, 0.4444, 0.5714, 0.4815, 0.5714, 0.4815, 0.6429, 0.4444, 0.6429, 0.4444, 0.6429, 0.4815, 0.6429, 0.4815, 0.7143, 0.4444, 0.7143, 0.4444, 0.7143, 0.4815, 0.7143, 0.4815, 0.7857, 0.4444, 0.7857, 0.4444, 0.7857, 0.4815, 0.7857, 0.4815, 0.8571, 0.4444, 0.8571, 0.4444, 0.8571, 0.4815, 0.8571, 0.4815, 0.9286, 0.4444, 0.9286, 0.4444, 0.9286, 0.4815, 0.9286, 0.4815, 1.0, 0.4444, 1.0, 0.4444, -2.22e-16, 0.4815, -2.22e-16, 0.4815, 0.07143, 0.4444, 0.07143, 0.4444, 0.07143, 0.4815, 0.07143, 0.4815, 0.1429, 0.4444, 0.1429, 0.4444, 0.1429, 0.4815, 0.1429, 0.4815, 0.2143, 0.4444, 0.2143, 0.4444, 0.2143, 0.4815, 0.2143, 0.4815, 0.2857, 0.4444, 0.2857, 0.4444, 0.2857, 0.4815, 0.2857, 0.4815, 0.3571, 0.4444, 0.3571, 0.4444, 0.3571, 0.4815, 0.3571, 0.4815, 0.4286, 0.4444, 0.4286, 0.4444, 0.4286, 0.4815, 0.4286, 0.4815, 0.5, 0.4444, 0.5, 0.4815, 0.5, 0.5185, 0.5, 0.5185, 0.5714, 0.4815, 0.5714, 0.4815, 0.5714, 0.5185, 0.5714, 0.5185, 0.6429, 0.4815, 0.6429, 0.4815, 0.6429, 0.5185, 0.6429, 0.5185, 0.7143, 0.4815, 0.7143, 0.4815, 0.7143, 0.5185, 0.7143, 0.5185, 0.7857, 0.4815, 0.7857, 0.4815, 0.7857, 0.5185, 0.7857, 0.5185, 0.8571, 0.4815, 0.8571, 0.4815, 0.8571, 0.5185, 0.8571, 0.5185, 0.9286, 0.4815, 0.9286, 0.4815, 0.9286, 0.5185, 0.9286, 0.5185, 1.0, 0.4815, 1.0, 0.4815, -2.22e-16, 0.5185, -2.22e-16, 0.5185, 0.07143, 0.4815, 0.07143, 0.4815, 0.07143, 0.5185, 0.07143, 0.5185, 0.1429, 0.4815, 0.1429, 0.4815, 0.1429, 0.5185, 0.1429, 0.5185, 0.2143, 0.4815, 0.2143, 0.4815, 0.2143, 0.5185, 0.2143, 0.5185, 0.2857, 0.4815, 0.2857, 0.4815, 0.2857, 0.5185, 0.2857, 0.5185, 0.3571, 0.4815, 0.3571, 0.4815, 0.3571, 0.5185, 0.3571, 0.5185, 0.4286, 0.4815, 0.4286, 0.4815, 0.4286, 0.5185, 0.4286, 0.5185, 0.5, 0.4815, 0.5])
me_torus_001.update()
me_torus_002 = bpy.data.meshes.new('Torus.002')
me_torus_002.from_pydata([(0.7316, -0.0704, 0.02873), (0.7126, -0.07976, 0.1307), (0.662, -0.08813, 0.2242), (0.5738, -0.09161, 0.2793), (0.4621, -0.08839, 0.2805), (0.3544, -0.07993, 0.2294), (0.279, -0.06911, 0.141), (0.2542, -0.05836, 0.02852), (0.7157, -0.06181, -0.06542), (0.7421, 0.08578, 0.02957), (0.7234, 0.06667, 0.1311), (0.6687, 0.04445, 0.2218), (0.5812, 0.01939, 0.2777), (0.4678, -0.002169, 0.2805), (0.3582, -0.016, 0.2315), (0.2815, -0.01939, 0.1434), (0.2556, -0.012, 0.03027), (0.7276, 0.1119, -0.08849), (0.7084, 0.2374, 0.02587), (0.6956, 0.2167, 0.1265), (0.6449, 0.1806, 0.2192), (0.5594, 0.1334, 0.2771), (0.4494, 0.08516, 0.2822), (0.3436, 0.0484, 0.2344), (0.2691, 0.03049, 0.146), (0.2434, 0.03425, 0.03223), (0.629, 0.3868, 0.01263), (0.6222, 0.3605, 0.1245), (0.5803, 0.3167, 0.2184), (0.5042, 0.2482, 0.2786), (0.4057, 0.1693, 0.2871), (0.3098, 0.11, 0.2385), (0.2417, 0.07795, 0.149), (0.2175, 0.07792, 0.03447), (0.5029, 0.5169, 0.01878), (0.4997, 0.4864, 0.1322), (0.4691, 0.4259, 0.2296), (0.4119, 0.3394, 0.2895), (0.3348, 0.2442, 0.2942), (0.2572, 0.165, 0.2434), (0.2001, 0.1203, 0.1522), (0.1791, 0.1166, 0.03697), (0.342, 0.6025, 0.02177), (0.3411, 0.5863, 0.1451), (0.324, 0.5194, 0.2441), (0.2914, 0.4181, 0.3019), (0.2416, 0.3052, 0.3028), (0.1882, 0.2102, 0.2487), (0.1467, 0.1552, 0.1557), (0.1305, 0.1484, 0.03962), (0.1176, 0.6726, -0.02624), (0.1289, 0.6557, 0.1102), (0.1509, 0.5918, 0.2438), (0.1527, 0.4743, 0.3139), (0.1342, 0.35, 0.3107), (0.108, 0.2442, 0.2529), (0.08487, 0.1813, 0.1583), (0.07441, 0.1714, 0.04199), (-0.04724, 0.68, -0.02974), (-0.07152, 0.6725, 0.08219), (-0.02778, 0.6233, 0.2254), (0.00779, 0.5089, 0.3084), (0.02022, 0.3783, 0.3088), (0.02183, 0.2667, 0.2512), (0.01829, 0.198, 0.1574), (0.01399, 0.1848, 0.04255), (-0.208, 0.6406, 0.1087), (-0.1698, 0.6021, 0.2244), (-0.1277, 0.5055, 0.2932), (-0.09236, 0.3849, 0.296), (-0.06472, 0.2743, 0.2435), (-0.04919, 0.2035, 0.1532), (-0.04704, 0.1875, 0.04052), (-0.3178, 0.5957, 0.1154), (-0.3026, 0.5539, 0.2138), (-0.2538, 0.4707, 0.2717), (-0.1975, 0.3659, 0.2782), (-0.1466, 0.2639, 0.2325), (-0.1136, 0.1956, 0.1469), (-0.1051, 0.1781, 0.03653), (-0.458, 0.5222, 0.01743), (-0.4497, 0.495, 0.1332), (-0.4008, 0.4284, 0.2302), (-0.2974, 0.3234, 0.262), (-0.2198, 0.234, 0.2216), (-0.1715, 0.1736, 0.14), (-0.157, 0.157, 0.03149), (-0.5586, 0.4024, -0.06505), (-0.5667, 0.3954, 0.07942), (-0.5274, 0.3593, 0.2034), (-0.4225, 0.275, 0.26), (-0.2836, 0.1841, 0.2167), (-0.22, 0.1385, 0.1342), (-0.2, 0.1254, 0.02627), (-0.6755, 0.2585, 0.02219), (-0.6683, 0.2597, 0.1228), (-0.6053, 0.2731, 0.1862), (-0.5547, 0.1643, 0.2709), (-0.3414, 0.1162, 0.2193), (-0.2573, 0.09333, 0.1303), (-0.2322, 0.08603, 0.0212), (-0.755, 0.09738, 0.03781), (-0.6723, 0.2288, 0.03776), (-0.6405, 0.2262, 0.1811), (-0.6693, 0.119, 0.2177), (-0.6463, 0.09852, 0.2489), (-0.2805, 0.04213, 0.1275), (-0.7377, -0.1169, -0.01837), (-0.7352, -0.09212, 0.07284), (-0.7217, -0.05753, 0.1635), (-0.7141, 0.0214, 0.191), (-0.6885, 0.06728, 0.2146), (-0.2876, -0.01009, 0.1246), (-0.6537, -0.3031, -0.1108), (-0.7021, -0.2998, 0.0503), (-0.7087, -0.1887, 0.1244), (-0.6468, -0.1628, 0.2361), (-0.4153, -0.129, 0.2454), (-0.278, -0.06037, 0.1213), (-0.612, -0.4053, -0.02234), (-0.6372, -0.3673, 0.07785), (-0.5966, -0.3169, 0.2076), (-0.4901, -0.2387, 0.2662), (-0.3408, -0.1602, 0.2188), (-0.2528, -0.107, 0.1183), (-0.5213, -0.4878, 0.1089), (-0.5086, -0.449, 0.2043), (-0.4484, -0.3773, 0.2652), (-0.3647, -0.2929, 0.2683), (-0.2792, -0.2085, 0.2118), (-0.2132, -0.1475, 0.115), (-0.394, -0.5831, 0.08504), (-0.3817, -0.5463, 0.1913), (-0.3382, -0.4635, 0.2618), (-0.2753, -0.3536, 0.2675), (-0.2129, -0.2525, 0.2097), (-0.1622, -0.1821, 0.1128), (-0.2234, -0.6646, -0.03871), (-0.2387, -0.6558, 0.05915), (-0.2386, -0.6127, 0.1668), (-0.2209, -0.5312, 0.2486), (-0.1802, -0.4074, 0.2651), (-0.1362, -0.2856, 0.2081), (-0.1035, -0.2099, 0.1126), (-0.04098, -0.697, -0.01901), (-0.05525, -0.684, 0.08221), (-0.06617, -0.6332, 0.1798), (-0.07461, -0.5471, 0.2522), (-0.06604, -0.4209, 0.2629), (-0.05463, -0.3068, 0.2088), (-0.04099, -0.2297, 0.1149), (-0.03262, -0.2041, 0.0003665), (0.1222, -0.7002, 0.004099), (0.1158, -0.6788, 0.1122), (0.09969, -0.6196, 0.2038), (0.07423, -0.526, 0.2592), (0.04594, -0.4169, 0.2625), (0.02788, -0.314, 0.2114), (0.02253, -0.2393, 0.1191), (0.02465, -0.2136, 0.005343), (0.2769, -0.6479, 0.006914), (0.2666, -0.6277, 0.1158), (0.2405, -0.576, 0.2071), (0.1973, -0.4939, 0.2609), (0.1489, -0.3962, 0.2637), (0.1077, -0.305, 0.2148), (0.08425, -0.2371, 0.1243), (0.08024, -0.2122, 0.01132), (0.4134, -0.5657, 0.01129), (0.398, -0.5505, 0.1205), (0.3615, -0.5091, 0.212), (0.3071, -0.4415, 0.2659), (0.2419, -0.3587, 0.2677), (0.1813, -0.2799, 0.2181), (0.1415, -0.2224, 0.1296), (0.1317, -0.1994, 0.01735), (0.5274, -0.4632, 0.01548), (0.5096, -0.4541, 0.1252), (0.4674, -0.4244, 0.2171), (0.4012, -0.3726, 0.271), (0.3219, -0.3071, 0.2724), (0.2451, -0.2427, 0.2219), (0.1919, -0.1957, 0.1338), (0.1767, -0.1759, 0.02206), (0.6201, -0.3452, 0.01859), (0.6026, -0.3427, 0.129), (0.556, -0.325, 0.2216), (0.4797, -0.29, 0.2757), (0.3863, -0.2434, 0.2765), (0.2966, -0.1958, 0.2253), (0.233, -0.1592, 0.1364), (0.2134, -0.1428, 0.025), (0.689, -0.2136, 0.01993), (0.6726, -0.2175, 0.131), (0.6234, -0.2124, 0.2244), (0.5392, -0.1957, 0.279), (0.434, -0.1698, 0.2795), (0.3334, -0.1406, 0.2275), (0.2624, -0.1164, 0.1387), (0.2398, -0.1026, 0.02683)], [], [(0, 9, 10, 1), (1, 10, 11, 2), (2, 11, 12, 3), (3, 12, 13, 4), (4, 13, 14, 5), (5, 14, 15, 6), (6, 15, 16, 7), (8, 17, 9, 0), (9, 18, 19, 10), (10, 19, 20, 11), (11, 20, 21, 12), (12, 21, 22, 13), (13, 22, 23, 14), (14, 23, 24, 15), (15, 24, 25, 16), (18, 26, 27, 19), (19, 27, 28, 20), (20, 28, 29, 21), (21, 29, 30, 22), (22, 30, 31, 23), (23, 31, 32, 24), (24, 32, 33, 25), (26, 34, 35, 27), (27, 35, 36, 28), (28, 36, 37, 29), (29, 37, 38, 30), (30, 38, 39, 31), (31, 39, 40, 32), (32, 40, 41, 33), (34, 42, 43, 35), (35, 43, 44, 36), (36, 44, 45, 37), (37, 45, 46, 38), (38, 46, 47, 39), (39, 47, 48, 40), (40, 48, 49, 41), (42, 50, 51, 43), (43, 51, 52, 44), (44, 52, 53, 45), (45, 53, 54, 46), (46, 54, 55, 47), (47, 55, 56, 48), (48, 56, 57, 49), (50, 58, 59, 51), (51, 59, 60, 52), (52, 60, 61, 53), (53, 61, 62, 54), (54, 62, 63, 55), (55, 63, 64, 56), (56, 64, 65, 57), (59, 66, 67, 60), (60, 67, 68, 61), (61, 68, 69, 62), (62, 69, 70, 63), (63, 70, 71, 64), (64, 71, 72, 65), (66, 73, 74, 67), (67, 74, 75, 68), (68, 75, 76, 69), (69, 76, 77, 70), (70, 77, 78, 71), (71, 78, 79, 72), (73, 80, 81, 74), (74, 81, 82, 75), (75, 82, 83, 76), (76, 83, 84, 77), (77, 84, 85, 78), (78, 85, 86, 79), (80, 87, 88, 81), (81, 88, 89, 82), (82, 89, 90, 83), (83, 90, 91, 84), (84, 91, 92, 85), (85, 92, 93, 86), (87, 94, 95, 88), (88, 95, 96, 89), (89, 96, 97, 90), (90, 97, 98, 91), (91, 98, 99, 92), (92, 99, 100, 93), (94, 101, 102, 95), (95, 102, 103, 96), (96, 103, 104, 97), (97, 104, 105, 98), (98, 105, 106, 99), (101, 107, 108, 102), (102, 108, 109, 103), (103, 109, 110, 104), (104, 110, 111, 105), (105, 111, 112, 106), (107, 113, 114, 108), (108, 114, 115, 109), (109, 115, 116, 110), (110, 116, 117, 111), (111, 117, 118, 112), (113, 119, 120, 114), (114, 120, 121, 115), (115, 121, 122, 116), (116, 122, 123, 117), (117, 123, 124, 118), (119, 125, 126, 120), (120, 126, 127, 121), (121, 127, 128, 122), (122, 128, 129, 123), (123, 129, 130, 124), (125, 131, 132, 126), (126, 132, 133, 127), (127, 133, 134, 128), (128, 134, 135, 129), (129, 135, 136, 130), (131, 138, 139, 132), (132, 139, 140, 133), (133, 140, 141, 134), (134, 141, 142, 135), (135, 142, 143, 136), (137, 144, 145, 138), (138, 145, 146, 139), (139, 146, 147, 140), (140, 147, 148, 141), (141, 148, 149, 142), (142, 149, 150, 143), (144, 152, 153, 145), (145, 153, 154, 146), (146, 154, 155, 147), (147, 155, 156, 148), (148, 156, 157, 149), (149, 157, 158, 150), (150, 158, 159, 151), (152, 160, 161, 153), (153, 161, 162, 154), (154, 162, 163, 155), (155, 163, 164, 156), (156, 164, 165, 157), (157, 165, 166, 158), (158, 166, 167, 159), (160, 168, 169, 161), (161, 169, 170, 162), (162, 170, 171, 163), (163, 171, 172, 164), (164, 172, 173, 165), (165, 173, 174, 166), (166, 174, 175, 167), (168, 176, 177, 169), (169, 177, 178, 170), (170, 178, 179, 171), (171, 179, 180, 172), (172, 180, 181, 173), (173, 181, 182, 174), (174, 182, 183, 175), (176, 184, 185, 177), (177, 185, 186, 178), (178, 186, 187, 179), (179, 187, 188, 180), (180, 188, 189, 181), (181, 189, 190, 182), (182, 190, 191, 183), (184, 192, 193, 185), (185, 193, 194, 186), (186, 194, 195, 187), (187, 195, 196, 188), (188, 196, 197, 189), (189, 197, 198, 190), (190, 198, 199, 191), (192, 0, 1, 193), (193, 1, 2, 194), (194, 2, 3, 195), (195, 3, 4, 196), (196, 4, 5, 197), (197, 5, 6, 198), (198, 6, 7, 199)])
me_torus_002.polygons.foreach_set('use_smooth', [True] * 170)
_uv = me_torus_002.uv_layers.new(name='UVMap')
_uv.uv.foreach_set('vector', [0.5185, 0.5, 0.5556, 0.5, 0.5556, 0.5714, 0.5185, 0.5714, 0.5185, 0.5714, 0.5556, 0.5714, 0.5556, 0.6429, 0.5185, 0.6429, 0.5185, 0.6429, 0.5556, 0.6429, 0.5556, 0.7143, 0.5185, 0.7143, 0.5185, 0.7143, 0.5556, 0.7143, 0.5556, 0.7857, 0.5185, 0.7857, 0.5185, 0.7857, 0.5556, 0.7857, 0.5556, 0.8571, 0.5185, 0.8571, 0.5185, 0.8571, 0.5556, 0.8571, 0.5556, 0.9286, 0.5185, 0.9286, 0.5185, 0.9286, 0.5556, 0.9286, 0.5556, 1.0, 0.5185, 1.0, 0.5185, 0.4286, 0.5556, 0.4286, 0.5556, 0.5, 0.5185, 0.5, 0.5556, 0.5, 0.5926, 0.5, 0.5926, 0.5714, 0.5556, 0.5714, 0.5556, 0.5714, 0.5926, 0.5714, 0.5926, 0.6429, 0.5556, 0.6429, 0.5556, 0.6429, 0.5926, 0.6429, 0.5926, 0.7143, 0.5556, 0.7143, 0.5556, 0.7143, 0.5926, 0.7143, 0.5926, 0.7857, 0.5556, 0.7857, 0.5556, 0.7857, 0.5926, 0.7857, 0.5926, 0.8571, 0.5556, 0.8571, 0.5556, 0.8571, 0.5926, 0.8571, 0.5926, 0.9286, 0.5556, 0.9286, 0.5556, 0.9286, 0.5926, 0.9286, 0.5926, 1.0, 0.5556, 1.0, 0.5926, 0.5, 0.6296, 0.5, 0.6296, 0.5714, 0.5926, 0.5714, 0.5926, 0.5714, 0.6296, 0.5714, 0.6296, 0.6429, 0.5926, 0.6429, 0.5926, 0.6429, 0.6296, 0.6429, 0.6296, 0.7143, 0.5926, 0.7143, 0.5926, 0.7143, 0.6296, 0.7143, 0.6296, 0.7857, 0.5926, 0.7857, 0.5926, 0.7857, 0.6296, 0.7857, 0.6296, 0.8571, 0.5926, 0.8571, 0.5926, 0.8571, 0.6296, 0.8571, 0.6296, 0.9286, 0.5926, 0.9286, 0.5926, 0.9286, 0.6296, 0.9286, 0.6296, 1.0, 0.5926, 1.0, 0.6296, 0.5, 0.6667, 0.5, 0.6667, 0.5714, 0.6296, 0.5714, 0.6296, 0.5714, 0.6667, 0.5714, 0.6667, 0.6429, 0.6296, 0.6429, 0.6296, 0.6429, 0.6667, 0.6429, 0.6667, 0.7143, 0.6296, 0.7143, 0.6296, 0.7143, 0.6667, 0.7143, 0.6667, 0.7857, 0.6296, 0.7857, 0.6296, 0.7857, 0.6667, 0.7857, 0.6667, 0.8571, 0.6296, 0.8571, 0.6296, 0.8571, 0.6667, 0.8571, 0.6667, 0.9286, 0.6296, 0.9286, 0.6296, 0.9286, 0.6667, 0.9286, 0.6667, 1.0, 0.6296, 1.0, 0.6667, 0.5, 0.7037, 0.5, 0.7037, 0.5714, 0.6667, 0.5714, 0.6667, 0.5714, 0.7037, 0.5714, 0.7037, 0.6429, 0.6667, 0.6429, 0.6667, 0.6429, 0.7037, 0.6429, 0.7037, 0.7143, 0.6667, 0.7143, 0.6667, 0.7143, 0.7037, 0.7143, 0.7037, 0.7857, 0.6667, 0.7857, 0.6667, 0.7857, 0.7037, 0.7857, 0.7037, 0.8571, 0.6667, 0.8571, 0.6667, 0.8571, 0.7037, 0.8571, 0.7037, 0.9286, 0.6667, 0.9286, 0.6667, 0.9286, 0.7037, 0.9286, 0.7037, 1.0, 0.6667, 1.0, 0.7037, 0.5, 0.7407, 0.5, 0.7407, 0.5714, 0.7037, 0.5714, 0.7037, 0.5714, 0.7407, 0.5714, 0.7407, 0.6429, 0.7037, 0.6429, 0.7037, 0.6429, 0.7407, 0.6429, 0.7407, 0.7143, 0.7037, 0.7143, 0.7037, 0.7143, 0.7407, 0.7143, 0.7407, 0.7857, 0.7037, 0.7857, 0.7037, 0.7857, 0.7407, 0.7857, 0.7407, 0.8571, 0.7037, 0.8571, 0.7037, 0.8571, 0.7407, 0.8571, 0.7407, 0.9286, 0.7037, 0.9286, 0.7037, 0.9286, 0.7407, 0.9286, 0.7407, 1.0, 0.7037, 1.0, 0.7407, 0.5, 0.7778, 0.5, 0.7778, 0.5714, 0.7407, 0.5714, 0.7407, 0.5714, 0.7778, 0.5714, 0.7778, 0.6429, 0.7407, 0.6429, 0.7407, 0.6429, 0.7778, 0.6429, 0.7778, 0.7143, 0.7407, 0.7143, 0.7407, 0.7143, 0.7778, 0.7143, 0.7778, 0.7857, 0.7407, 0.7857, 0.7407, 0.7857, 0.7778, 0.7857, 0.7778, 0.8571, 0.7407, 0.8571, 0.7407, 0.8571, 0.7778, 0.8571, 0.7778, 0.9286, 0.7407, 0.9286, 0.7407, 0.9286, 0.7778, 0.9286, 0.7778, 1.0, 0.7407, 1.0, 0.7778, 0.5714, 0.8148, 0.5714, 0.8148, 0.6429, 0.7778, 0.6429, 0.7778, 0.6429, 0.8148, 0.6429, 0.8148, 0.7143, 0.7778, 0.7143, 0.7778, 0.7143, 0.8148, 0.7143, 0.8148, 0.7857, 0.7778, 0.7857, 0.7778, 0.7857, 0.8148, 0.7857, 0.8148, 0.8571, 0.7778, 0.8571, 0.7778, 0.8571, 0.8148, 0.8571, 0.8148, 0.9286, 0.7778, 0.9286, 0.7778, 0.9286, 0.8148, 0.9286, 0.8148, 1.0, 0.7778, 1.0, 0.8148, 0.5714, 0.8519, 0.5714, 0.8519, 0.6429, 0.8148, 0.6429, 0.8148, 0.6429, 0.8519, 0.6429, 0.8519, 0.7143, 0.8148, 0.7143, 0.8148, 0.7143, 0.8519, 0.7143, 0.8519, 0.7857, 0.8148, 0.7857, 0.8148, 0.7857, 0.8519, 0.7857, 0.8519, 0.8571, 0.8148, 0.8571, 0.8148, 0.8571, 0.8519, 0.8571, 0.8519, 0.9286, 0.8148, 0.9286, 0.8148, 0.9286, 0.8519, 0.9286, 0.8519, 1.0, 0.8148, 1.0, 0.8519, 0.5714, 0.8889, 0.5714, 0.8889, 0.6429, 0.8519, 0.6429, 0.8519, 0.6429, 0.8889, 0.6429, 0.8889, 0.7143, 0.8519, 0.7143, 0.8519, 0.7143, 0.8889, 0.7143, 0.8889, 0.7857, 0.8519, 0.7857, 0.8519, 0.7857, 0.8889, 0.7857, 0.8889, 0.8571, 0.8519, 0.8571, 0.8519, 0.8571, 0.8889, 0.8571, 0.8889, 0.9286, 0.8519, 0.9286, 0.8519, 0.9286, 0.8889, 0.9286, 0.8889, 1.0, 0.8519, 1.0, 0.8889, 0.5714, 0.9259, 0.5714, 0.9259, 0.6429, 0.8889, 0.6429, 0.8889, 0.6429, 0.9259, 0.6429, 0.9259, 0.7143, 0.8889, 0.7143, 0.8889, 0.7143, 0.9259, 0.7143, 0.9259, 0.7857, 0.8889, 0.7857, 0.8889, 0.7857, 0.9259, 0.7857, 0.9259, 0.8571, 0.8889, 0.8571, 0.8889, 0.8571, 0.9259, 0.8571, 0.9259, 0.9286, 0.8889, 0.9286, 0.8889, 0.9286, 0.9259, 0.9286, 0.9259, 1.0, 0.8889, 1.0, 0.9259, 0.5714, 0.963, 0.5714, 0.963, 0.6429, 0.9259, 0.6429, 0.9259, 0.6429, 0.963, 0.6429, 0.963, 0.7143, 0.9259, 0.7143, 0.9259, 0.7143, 0.963, 0.7143, 0.963, 0.7857, 0.9259, 0.7857, 0.9259, 0.7857, 0.963, 0.7857, 0.963, 0.8571, 0.9259, 0.8571, 0.9259, 0.8571, 0.963, 0.8571, 0.963, 0.9286, 0.9259, 0.9286, 0.9259, 0.9286, 0.963, 0.9286, 0.963, 1.0, 0.9259, 1.0, 0.963, 0.5714, 1.0, 0.5714, 1.0, 0.6429, 0.963, 0.6429, 0.963, 0.6429, 1.0, 0.6429, 1.0, 0.7143, 0.963, 0.7143, 0.963, 0.7143, 1.0, 0.7143, 1.0, 0.7857, 0.963, 0.7857, 0.963, 0.7857, 1.0, 0.7857, 1.0, 0.8571, 0.963, 0.8571, 0.963, 0.8571, 1.0, 0.8571, 1.0, 0.9286, 0.963, 0.9286, -6.661e-16, 0.5714, 0.03704, 0.5714, 0.03704, 0.6429, -6.661e-16, 0.6429, -6.661e-16, 0.6429, 0.03704, 0.6429, 0.03704, 0.7143, -6.661e-16, 0.7143, -6.661e-16, 0.7143, 0.03704, 0.7143, 0.03704, 0.7857, -6.661e-16, 0.7857, -6.661e-16, 0.7857, 0.03704, 0.7857, 0.03704, 0.8571, -6.661e-16, 0.8571, -6.661e-16, 0.8571, 0.03704, 0.8571, 0.03704, 0.9286, -6.661e-16, 0.9286, 0.03704, 0.5714, 0.07407, 0.5714, 0.07407, 0.6429, 0.03704, 0.6429, 0.03704, 0.6429, 0.07407, 0.6429, 0.07407, 0.7143, 0.03704, 0.7143, 0.03704, 0.7143, 0.07407, 0.7143, 0.07407, 0.7857, 0.03704, 0.7857, 0.03704, 0.7857, 0.07407, 0.7857, 0.07407, 0.8571, 0.03704, 0.8571, 0.03704, 0.8571, 0.07407, 0.8571, 0.07407, 0.9286, 0.03704, 0.9286, 0.07407, 0.5714, 0.1111, 0.5714, 0.1111, 0.6429, 0.07407, 0.6429, 0.07407, 0.6429, 0.1111, 0.6429, 0.1111, 0.7143, 0.07407, 0.7143, 0.07407, 0.7143, 0.1111, 0.7143, 0.1111, 0.7857, 0.07407, 0.7857, 0.07407, 0.7857, 0.1111, 0.7857, 0.1111, 0.8571, 0.07407, 0.8571, 0.07407, 0.8571, 0.1111, 0.8571, 0.1111, 0.9286, 0.07407, 0.9286, 0.1111, 0.5714, 0.1481, 0.5714, 0.1481, 0.6429, 0.1111, 0.6429, 0.1111, 0.6429, 0.1481, 0.6429, 0.1481, 0.7143, 0.1111, 0.7143, 0.1111, 0.7143, 0.1481, 0.7143, 0.1481, 0.7857, 0.1111, 0.7857, 0.1111, 0.7857, 0.1481, 0.7857, 0.1481, 0.8571, 0.1111, 0.8571, 0.1111, 0.8571, 0.1481, 0.8571, 0.1481, 0.9286, 0.1111, 0.9286, 0.1481, 0.5714, 0.1852, 0.5714, 0.1852, 0.6429, 0.1481, 0.6429, 0.1481, 0.6429, 0.1852, 0.6429, 0.1852, 0.7143, 0.1481, 0.7143, 0.1481, 0.7143, 0.1852, 0.7143, 0.1852, 0.7857, 0.1481, 0.7857, 0.1481, 0.7857, 0.1852, 0.7857, 0.1852, 0.8571, 0.1481, 0.8571, 0.1481, 0.8571, 0.1852, 0.8571, 0.1852, 0.9286, 0.1481, 0.9286, 0.1852, 0.5714, 0.2222, 0.5714, 0.2222, 0.6429, 0.1852, 0.6429, 0.1852, 0.6429, 0.2222, 0.6429, 0.2222, 0.7143, 0.1852, 0.7143, 0.1852, 0.7143, 0.2222, 0.7143, 0.2222, 0.7857, 0.1852, 0.7857, 0.1852, 0.7857, 0.2222, 0.7857, 0.2222, 0.8571, 0.1852, 0.8571, 0.1852, 0.8571, 0.2222, 0.8571, 0.2222, 0.9286, 0.1852, 0.9286, 0.2222, 0.5, 0.2593, 0.5, 0.2593, 0.5714, 0.2222, 0.5714, 0.2222, 0.5714, 0.2593, 0.5714, 0.2593, 0.6429, 0.2222, 0.6429, 0.2222, 0.6429, 0.2593, 0.6429, 0.2593, 0.7143, 0.2222, 0.7143, 0.2222, 0.7143, 0.2593, 0.7143, 0.2593, 0.7857, 0.2222, 0.7857, 0.2222, 0.7857, 0.2593, 0.7857, 0.2593, 0.8571, 0.2222, 0.8571, 0.2222, 0.8571, 0.2593, 0.8571, 0.2593, 0.9286, 0.2222, 0.9286, 0.2593, 0.5, 0.2963, 0.5, 0.2963, 0.5714, 0.2593, 0.5714, 0.2593, 0.5714, 0.2963, 0.5714, 0.2963, 0.6429, 0.2593, 0.6429, 0.2593, 0.6429, 0.2963, 0.6429, 0.2963, 0.7143, 0.2593, 0.7143, 0.2593, 0.7143, 0.2963, 0.7143, 0.2963, 0.7857, 0.2593, 0.7857, 0.2593, 0.7857, 0.2963, 0.7857, 0.2963, 0.8571, 0.2593, 0.8571, 0.2593, 0.8571, 0.2963, 0.8571, 0.2963, 0.9286, 0.2593, 0.9286, 0.2593, 0.9286, 0.2963, 0.9286, 0.2963, 1.0, 0.2593, 1.0, 0.2963, 0.5, 0.3333, 0.5, 0.3333, 0.5714, 0.2963, 0.5714, 0.2963, 0.5714, 0.3333, 0.5714, 0.3333, 0.6429, 0.2963, 0.6429, 0.2963, 0.6429, 0.3333, 0.6429, 0.3333, 0.7143, 0.2963, 0.7143, 0.2963, 0.7143, 0.3333, 0.7143, 0.3333, 0.7857, 0.2963, 0.7857, 0.2963, 0.7857, 0.3333, 0.7857, 0.3333, 0.8571, 0.2963, 0.8571, 0.2963, 0.8571, 0.3333, 0.8571, 0.3333, 0.9286, 0.2963, 0.9286, 0.2963, 0.9286, 0.3333, 0.9286, 0.3333, 1.0, 0.2963, 1.0, 0.3333, 0.5, 0.3704, 0.5, 0.3704, 0.5714, 0.3333, 0.5714, 0.3333, 0.5714, 0.3704, 0.5714, 0.3704, 0.6429, 0.3333, 0.6429, 0.3333, 0.6429, 0.3704, 0.6429, 0.3704, 0.7143, 0.3333, 0.7143, 0.3333, 0.7143, 0.3704, 0.7143, 0.3704, 0.7857, 0.3333, 0.7857, 0.3333, 0.7857, 0.3704, 0.7857, 0.3704, 0.8571, 0.3333, 0.8571, 0.3333, 0.8571, 0.3704, 0.8571, 0.3704, 0.9286, 0.3333, 0.9286, 0.3333, 0.9286, 0.3704, 0.9286, 0.3704, 1.0, 0.3333, 1.0, 0.3704, 0.5, 0.4074, 0.5, 0.4074, 0.5714, 0.3704, 0.5714, 0.3704, 0.5714, 0.4074, 0.5714, 0.4074, 0.6429, 0.3704, 0.6429, 0.3704, 0.6429, 0.4074, 0.6429, 0.4074, 0.7143, 0.3704, 0.7143, 0.3704, 0.7143, 0.4074, 0.7143, 0.4074, 0.7857, 0.3704, 0.7857, 0.3704, 0.7857, 0.4074, 0.7857, 0.4074, 0.8571, 0.3704, 0.8571, 0.3704, 0.8571, 0.4074, 0.8571, 0.4074, 0.9286, 0.3704, 0.9286, 0.3704, 0.9286, 0.4074, 0.9286, 0.4074, 1.0, 0.3704, 1.0, 0.4074, 0.5, 0.4444, 0.5, 0.4444, 0.5714, 0.4074, 0.5714, 0.4074, 0.5714, 0.4444, 0.5714, 0.4444, 0.6429, 0.4074, 0.6429, 0.4074, 0.6429, 0.4444, 0.6429, 0.4444, 0.7143, 0.4074, 0.7143, 0.4074, 0.7143, 0.4444, 0.7143, 0.4444, 0.7857, 0.4074, 0.7857, 0.4074, 0.7857, 0.4444, 0.7857, 0.4444, 0.8571, 0.4074, 0.8571, 0.4074, 0.8571, 0.4444, 0.8571, 0.4444, 0.9286, 0.4074, 0.9286, 0.4074, 0.9286, 0.4444, 0.9286, 0.4444, 1.0, 0.4074, 1.0, 0.4444, 0.5, 0.4815, 0.5, 0.4815, 0.5714, 0.4444, 0.5714, 0.4444, 0.5714, 0.4815, 0.5714, 0.4815, 0.6429, 0.4444, 0.6429, 0.4444, 0.6429, 0.4815, 0.6429, 0.4815, 0.7143, 0.4444, 0.7143, 0.4444, 0.7143, 0.4815, 0.7143, 0.4815, 0.7857, 0.4444, 0.7857, 0.4444, 0.7857, 0.4815, 0.7857, 0.4815, 0.8571, 0.4444, 0.8571, 0.4444, 0.8571, 0.4815, 0.8571, 0.4815, 0.9286, 0.4444, 0.9286, 0.4444, 0.9286, 0.4815, 0.9286, 0.4815, 1.0, 0.4444, 1.0, 0.4815, 0.5, 0.5185, 0.5, 0.5185, 0.5714, 0.4815, 0.5714, 0.4815, 0.5714, 0.5185, 0.5714, 0.5185, 0.6429, 0.4815, 0.6429, 0.4815, 0.6429, 0.5185, 0.6429, 0.5185, 0.7143, 0.4815, 0.7143, 0.4815, 0.7143, 0.5185, 0.7143, 0.5185, 0.7857, 0.4815, 0.7857, 0.4815, 0.7857, 0.5185, 0.7857, 0.5185, 0.8571, 0.4815, 0.8571, 0.4815, 0.8571, 0.5185, 0.8571, 0.5185, 0.9286, 0.4815, 0.9286, 0.4815, 0.9286, 0.5185, 0.9286, 0.5185, 1.0, 0.4815, 1.0])
me_torus_002.update()

# ---- objects
ob_light = bpy.data.objects.new('Light', light_light)
ob_camera = bpy.data.objects.new('Camera', cam_camera)
ob_donut = bpy.data.objects.new('Donut', me_torus_001)
ob_glaze = bpy.data.objects.new('Glaze', me_torus_002)

# ---- transforms, parenting, visibility, modifiers, constraints
ob_light.location = (4.076, 1.005, 5.904)
ob_light.rotation_euler = (0.6503, 0.05522, 1.866)
ob_light.lock_rotations_4d = False
ob_light.empty_display_type = 'ARROWS'
ob_light.color = (0.0, 0.0, 0.0, 0.0)
ob_light.lineart.crease_threshold = 0.0
ob_camera.location = (7.359, -6.926, 4.958)
ob_camera.rotation_euler = (1.109, 0.0, 0.8149)
ob_camera.lock_rotations_4d = False
ob_camera.empty_display_type = 'ARROWS'
ob_camera.color = (0.0, 0.0, 0.0, 0.0)
ob_camera.display_type = 'WIRE'
ob_camera.lineart.crease_threshold = 0.0
ob_donut.location = (0.0008821, 0.01446, 0.003784)
_m = ob_donut.modifiers.new('Subdivision', 'SUBSURF')
_m.render_levels = 1
ob_glaze.location = (0.0008821, 0.01446, 0.003784)
_m = ob_glaze.modifiers.new('Subdivision', 'SUBSURF')
_m.levels = 2
_m.render_levels = 1
_m = ob_glaze.modifiers.new('Solidify', 'SOLIDIFY')
_m.thickness = 0.02
_m.offset = 1.0

# ---- collection membership
col_collection.objects.link(ob_light)
col_collection.objects.link(ob_camera)
col_collection.objects.link(ob_donut)
col_collection.objects.link(ob_glaze)

# ---- scene / render settings (as saved in the file)
scene.camera = ob_camera
scene.frame_start = 1; scene.frame_end = 250; scene.frame_set(0)
scene.render.engine = 'BLENDER_EEVEE_NEXT'
bpy.context.view_layer.update()
